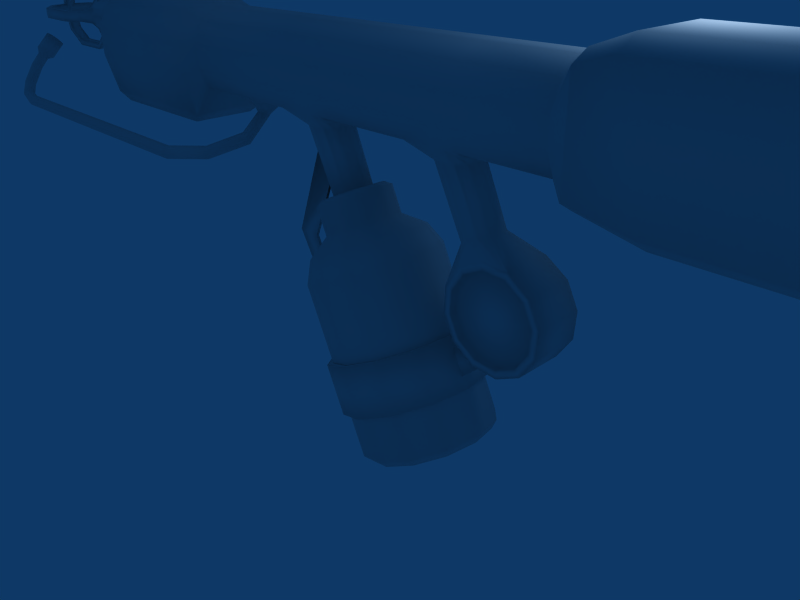 # Source: newflamethrower.blend  (saved by Blender 2.49.0; exported with 4.5.12 LTS)
import bpy
from mathutils import Matrix  # noqa: F401  (used for matrix-valued properties, if any)

bpy.ops.wm.read_factory_settings(use_empty=True)
scene = bpy.context.scene
scene.name = 'Scene'

# ---- collections
col_collection_1 = bpy.data.collections.new('Collection 1'); scene.collection.children.link(col_collection_1)

# ---- world
world_world = bpy.data.worlds.new('World'); scene.world = world_world
world_world.color = (0.05656, 0.2208, 0.4)
world_world.use_sun_shadow = False
world_world.sun_shadow_jitter_overblur = 0.0
world_world.cycles.sampling_method = 'MANUAL'
world_world.cycles.sample_map_resolution = 256

# ---- cameras
cam_camera = bpy.data.cameras.new('Camera')
cam_camera.passepartout_alpha = 0.2
cam_camera.clip_end = 100.0
cam_camera.lens = 35.0
cam_camera.ortho_scale = 7.314
cam_camera.show_passepartout = False
cam_camera.show_safe_areas = True
cam_camera.dof.focus_distance = 0.0
cam_camera.dof.aperture_fstop = 128.0

# ---- lights
light_spot = bpy.data.lights.new('Spot', 'POINT')
light_spot.transmission_factor = 0.0
light_spot.cutoff_distance = 30.0
light_spot.energy = 100.0
light_spot.shadow_buffer_clip_start = 1.001
light_spot.shadow_soft_size = 1.0
light_spot.shadow_maximum_resolution = 0.006
light_spot.use_absolute_resolution = True
light_spot.cycles.use_multiple_importance_sampling = False

# ---- meshes
me_tube = bpy.data.meshes.new('Tube')
me_tube.from_pydata([(1.56, 0.866, -1.087), (1.892, 0.5, -0.9327), (2.013, 5.265e-08, -0.8761), (1.892, -0.5, -0.9327), (1.56, -0.866, -1.087), (1.107, -1.0, -1.298), (0.6538, -0.866, -1.51), (0.322, -0.5, -1.664), (0.2006, -5.127e-07, -1.721), (0.322, 0.5, -1.664), (0.6538, 0.866, -1.51), (1.107, 1.0, -1.298), (0.4861, 0.866, 1.218), (0.8179, 0.5, 1.373), (0.9393, 1.177e-06, 1.43), (0.8179, -0.5, 1.373), (0.4861, -0.866, 1.218), (0.03286, -1.0, 1.007), (-0.4204, -0.866, 0.7961), (-0.7522, -0.5, 0.6416), (-0.8736, -1.743e-06, 0.585), (-0.7522, 0.5, 0.6416), (-0.4204, 0.866, 0.7961), (0.03285, 1.0, 1.007), (0.2882, 0.7421, 1.474), (0.5725, 0.4285, 1.606), (0.6766, 9.802e-07, 1.655), (0.5725, -0.4284, 1.606), (0.2882, -0.7421, 1.474), (-0.1002, -0.8569, 1.293), (-0.4885, -0.7421, 1.112), (-0.7728, -0.4285, 0.9794), (-0.8769, -1.533e-06, 0.9309), (-0.7728, 0.4284, 0.9794), (-0.4885, 0.7421, 1.112), (-0.1002, 0.8569, 1.293), (0.0475, 0.4728, 1.622), (0.2286, 0.273, 1.707), (0.2949, 5.577e-07, 1.737), (0.2286, -0.273, 1.707), (0.0475, -0.4728, 1.622), (-0.1999, -0.5459, 1.507), (-0.4473, -0.4728, 1.392), (-0.6285, -0.273, 1.307), (-0.6948, -1.038e-06, 1.276), (-0.6285, 0.273, 1.307), (-0.4473, 0.4728, 1.392), (-0.1999, 0.5459, 1.507), (0.05128, 0.273, 2.087), (-0.1298, 0.4728, 2.003), (0.1176, 5.564e-07, 2.118), (0.05128, -0.273, 2.087), (-0.1298, -0.4728, 2.003), (-0.3773, -0.5459, 1.888), (-0.6247, -0.4728, 1.772), (-0.8058, -0.273, 1.688), (-0.8721, -1.039e-06, 1.657), (-0.8058, 0.273, 1.688), (-0.6247, 0.4728, 1.772), (-0.3773, 0.5459, 1.888), (-0.05381, 0.2237, 2.111), (-0.2022, 0.3874, 2.042), (0.0005161, 4.355e-07, 2.136), (-0.05381, -0.2237, 2.111), (-0.2022, -0.3874, 2.042), (-0.405, -0.4473, 1.947), (-0.6077, -0.3874, 1.853), (-0.7561, -0.2237, 1.783), (-0.8105, -8.962e-07, 1.758), (-0.7561, 0.2237, 1.783), (-0.6077, 0.3874, 1.853), (-0.405, 0.4473, 1.947), (-0.2761, 0.2462, 2.007), (-0.1818, 0.1422, 2.051), (-0.1472, 2.246e-07, 2.067), (-0.1818, -0.1422, 2.051), (-0.2761, -0.2462, 2.007), (-0.405, -0.2843, 1.947), (-0.5339, -0.2462, 1.887), (-0.6282, -0.1422, 1.843), (-0.6627, -6.33e-07, 1.827), (-0.6282, 0.1422, 1.843), (-0.5339, 0.2462, 1.887), (-0.405, 0.2843, 1.947), (-0.648, 0.2722, 2.807), (-0.533, 0.1571, 2.808), (-0.4909, 2.59e-07, 2.808), (-0.533, -0.1571, 2.808), (-0.648, -0.2722, 2.807), (-0.8051, -0.3143, 2.806), (-0.9622, -0.2722, 2.805), (-1.077, -0.1571, 2.804), (-1.119, -6.798e-07, 2.804), (-1.077, 0.1571, 2.804), (-0.9622, 0.2722, 2.805), (-0.8051, 0.3143, 2.806), (1.559, 0.7765, -1.207), (1.856, 0.4483, -1.068), (1.965, 3.713e-08, -1.017), (1.856, -0.4483, -1.068), (1.559, -0.7765, -1.207), (1.153, -0.8967, -1.396), (0.7461, -0.7766, -1.585), (0.4486, -0.4483, -1.724), (0.3397, -4.698e-07, -1.775), (0.4486, 0.4483, -1.724), (0.7461, 0.7765, -1.585), (1.153, 0.8967, -1.396), (-1.288, 0.4206, 3.983), (-1.288, 0.5745, 3.675), (-1.288, 0.5745, 3.32), (-1.288, 0.4479, 3.012), (-1.288, -0.4479, 3.012), (-1.288, -0.5745, 3.32), (-1.288, -0.5745, 3.675), (-1.288, -0.4206, 3.983), (-1.288, -0.1539, 4.16), (-1.288, 0.1539, 4.16), (-0.8123, 0.4206, 3.983), (-0.8123, 0.5745, 3.675), (-0.8123, 0.5745, 3.32), (-0.8123, 0.4479, 3.012), (-0.8123, -0.4479, 3.012), (-0.8123, -0.5745, 3.32), (-0.8123, -0.5745, 3.675), (-0.8123, -0.4206, 3.983), (-0.8123, -0.1539, 4.16), (-0.8123, 0.1539, 4.16), (-0.4518, 0.1539, 4.16), (-0.4518, -0.1539, 4.16), (-0.4518, -0.4206, 3.983), (-0.4518, -0.5745, 3.675), (-0.4518, -0.5745, 3.32), (-0.4518, -0.4479, 3.012), (-0.4518, 0.4479, 3.012), (-0.4518, 0.5745, 3.32), (-0.4518, 0.5745, 3.675), (-0.4518, 0.4206, 3.983), (-0.6509, 0.1539, 4.16), (-0.6509, -0.1539, 4.16), (-0.6509, -0.4206, 3.983), (-0.6509, -0.5745, 3.675), (-0.6509, -0.5745, 3.32), (-0.6509, -0.4479, 3.012), (-0.6509, 0.4479, 3.012), (-0.6509, 0.5745, 3.32), (-0.6509, 0.5745, 3.675), (-0.6509, 0.4206, 3.983), (0.00708, 0.1539, 4.16), (0.00708, 0.4206, 3.983), (0.00708, -0.1539, 4.16), (0.00708, -0.4206, 3.983), (0.00708, -0.5745, 3.675), (0.00708, -0.5745, 3.32), (0.00708, -0.4479, 3.012), (0.00708, 0.4479, 3.012), (0.00708, 0.5745, 3.32), (0.00708, 0.5745, 3.675), (1.709, 0.4206, 3.983), (1.709, 0.5745, 3.675), (1.709, 0.5745, 3.32), (1.709, 0.4479, 3.012), (1.709, -0.4479, 3.012), (1.709, -0.5745, 3.32), (1.709, -0.5745, 3.675), (1.709, -0.4206, 3.983), (1.709, -0.1539, 4.16), (1.709, 0.1539, 4.16), (1.909, 0.4206, 3.983), (1.909, 0.5745, 3.675), (1.909, 0.5745, 3.32), (1.909, 0.4479, 3.012), (1.909, -0.4479, 3.012), (1.909, -0.5745, 3.32), (1.909, -0.5745, 3.675), (1.909, -0.4206, 3.983), (1.909, -0.1539, 4.16), (1.909, 0.1539, 4.16), (1.548, 0.1539, 4.16), (1.548, -0.1539, 4.16), (1.548, -0.4206, 3.983), (1.548, -0.5745, 3.675), (1.548, -0.5745, 3.32), (1.548, -0.4479, 3.012), (1.548, 0.4479, 3.012), (1.548, 0.5745, 3.32), (1.548, 0.5745, 3.675), (1.548, 0.4206, 3.983), (1.071, 0.1539, 4.16), (1.071, -0.1539, 4.16), (1.071, -0.4206, 3.983), (1.071, -0.5745, 3.675), (1.071, -0.5745, 3.32), (1.071, -0.4479, 3.012), (1.071, 0.4479, 3.012), (1.071, 0.5745, 3.32), (1.071, 0.5745, 3.675), (1.071, 0.4206, 3.983), (1.555, 0.3143, 2.806), (1.398, 0.2722, 2.805), (1.283, 0.1571, 2.804), (1.241, -6.798e-07, 2.804), (1.283, -0.1571, 2.804), (1.398, -0.2722, 2.805), (1.555, -0.3143, 2.806), (1.712, -0.2722, 2.807), (1.827, -0.1571, 2.808), (1.869, 2.59e-07, 2.808), (1.827, 0.1571, 2.808), (1.712, 0.2722, 2.807), (1.955, 0.2843, 1.947), (1.826, 0.2462, 1.887), (1.732, 0.1422, 1.843), (1.698, -6.33e-07, 1.827), (1.732, -0.1422, 1.843), (1.826, -0.2462, 1.887), (1.955, -0.2843, 1.947), (2.084, -0.2462, 2.007), (2.179, -0.1422, 2.051), (2.213, 2.246e-07, 2.067), (2.179, 0.1422, 2.051), (2.084, 0.2462, 2.007), (2.927, 0.3526, 1.589), (3.096, 0.3526, 1.25), (3.074, 0.3526, 0.8716), (2.865, 0.3526, 0.555), (2.526, 0.3526, 0.3852), (2.147, 0.3526, 0.4078), (1.831, 0.3526, 0.6167), (1.661, 0.3526, 0.9559), (1.683, 0.3526, 1.334), (1.892, 0.3526, 1.651), (2.231, 0.3526, 1.821), (2.61, 0.3526, 1.798), (2.927, -0.3526, 1.589), (3.096, -0.3526, 1.25), (3.074, -0.3526, 0.8716), (2.865, -0.3526, 0.555), (2.526, -0.3526, 0.3852), (2.147, -0.3526, 0.4078), (1.831, -0.3526, 0.6167), (1.661, -0.3526, 0.9559), (1.683, -0.3526, 1.334), (1.892, -0.3526, 1.651), (2.231, -0.3526, 1.821), (2.61, -0.3526, 1.798), (2.846, -0.3526, 1.518), (2.991, -0.3526, 1.229), (2.972, -0.3526, 0.9056), (2.794, -0.3526, 0.6355), (2.504, -0.3526, 0.4906), (2.181, -0.3526, 0.5099), (1.911, -0.3526, 0.6881), (1.766, -0.3526, 0.9775), (1.786, -0.3526, 1.301), (1.964, -0.3526, 1.571), (2.253, -0.3526, 1.715), (2.576, -0.3526, 1.696), (2.991, -0.2591, 1.229), (2.846, -0.2591, 1.518), (2.972, -0.2591, 0.9056), (2.794, -0.2591, 0.6355), (2.504, -0.2591, 0.4906), (2.181, -0.2591, 0.5099), (1.911, -0.2591, 0.6881), (1.766, -0.2591, 0.9775), (1.786, -0.2591, 1.301), (1.964, -0.2591, 1.571), (2.253, -0.2591, 1.715), (2.576, -0.2591, 1.696), (-0.9723, 0.04636, 2.56), (-0.7287, 0.04636, 2.031), (-0.8561, 0.04636, 1.972), (-1.1, 0.04636, 2.501), (-0.9723, -0.04636, 2.56), (-0.7287, -0.04636, 2.031), (-0.8561, -0.04636, 1.972), (-1.1, -0.04636, 2.501), (-1.086, -0.02089, 2.472), (-0.8696, -0.02089, 2.001), (-1.086, 0.02089, 2.472), (-0.8696, 0.02089, 2.001), (-1.281, 0.02089, 1.043), (-1.649, 0.02089, 1.06), (-1.281, -0.02089, 1.043), (-1.649, -0.02089, 1.06), (-0.5054, -0.02089, -0.9415), (-0.3634, -0.02089, -0.8879), (-0.5054, 0.02089, -0.9415), (-0.3634, 0.02089, -0.8879), (0.511, 1.088, -0.0246), (0.01797, 0.942, -0.2543), (-0.3429, 0.5439, -0.4224), (-0.475, -1.922e-06, -0.484), (-0.3429, -0.5439, -0.4224), (0.01797, -0.942, -0.2543), (0.511, -1.088, -0.0246), (1.004, -0.942, 0.2051), (1.365, -0.5439, 0.3732), (1.497, 1.254e-06, 0.4348), (1.365, 0.5439, 0.3732), (1.004, 0.942, 0.2051), (0.8191, 1.088, -0.6966), (0.3261, 0.942, -0.9263), (-0.03485, 0.5439, -1.094), (-0.1669, -5.214e-07, -1.156), (-0.03485, -0.5439, -1.094), (0.3261, -0.942, -0.9263), (0.8191, -1.088, -0.6966), (1.312, -0.942, -0.4669), (1.673, -0.5439, -0.2988), (1.805, 9.354e-08, -0.2373), (1.673, 0.5439, -0.2988), (1.312, 0.942, -0.4669), (0.8191, 1.02, -0.6966), (1.281, 0.8833, -0.4813), (0.3568, 0.8833, -0.912), (0.01841, 0.51, -1.07), (-0.1055, -4.961e-07, -1.127), (0.01841, -0.51, -1.07), (0.3568, -0.8833, -0.912), (0.8191, -1.02, -0.6966), (1.281, -0.8833, -0.4813), (1.62, -0.51, -0.3236), (1.744, 8.053e-08, -0.2659), (1.62, 0.51, -0.3236), (0.511, 1.003, -0.0246), (0.9654, 0.8683, 0.1871), (0.05656, 0.8683, -0.2363), (-0.2761, 0.5013, -0.3913), (-0.3979, -1.791e-06, -0.448), (-0.2761, -0.5013, -0.3913), (0.05656, -0.8683, -0.2363), (0.511, -1.003, -0.0246), (0.9654, -0.8683, 0.1871), (1.298, -0.5013, 0.3421), (1.42, 1.136e-06, 0.3988), (1.298, 0.5013, 0.3421), (-0.3915, 0.04191, -0.638), (-0.2285, 0.04191, -0.9942), (-0.5429, 0.04191, -1.045), (-0.6435, 0.04191, -0.825), (-0.3915, -0.04191, -0.638), (-0.2285, -0.04191, -0.9942), (-0.5429, -0.04191, -1.045), (-0.6435, -0.04191, -0.825), (1.853, -0.04191, 0.3555), (1.956, -0.04191, 0.1371), (1.715, -0.04191, -0.07085), (1.547, -0.04191, 0.2833), (1.853, 0.04191, 0.3555), (1.956, 0.04191, 0.1371), (1.715, 0.04191, -0.07085), (1.547, 0.04191, 0.2833), (-3.221, 0.4206, 3.983), (-3.221, 0.5745, 3.675), (-3.221, 0.5745, 3.32), (-3.221, 0.4479, 3.012), (-3.221, -0.4479, 3.012), (-3.221, -0.5745, 3.32), (-3.221, -0.5745, 3.675), (-3.221, -0.4206, 3.983), (-3.221, -0.1539, 4.16), (-3.221, 0.1539, 4.16), (-3.393, 0.7462, 3.688), (-3.393, 0.5463, 4.088), (-3.393, 0.7462, 3.227), (-3.393, 0.5818, 2.594), (-3.393, -0.7462, 3.227), (-3.393, -0.5818, 2.594), (-3.393, -0.7462, 3.688), (-3.393, -0.5463, 4.088), (-3.393, -0.2, 4.319), (-3.393, 0.2, 4.319), (-6.025, 0.5463, 4.088), (-6.025, 0.7462, 3.688), (-6.025, 0.7462, 3.227), (-6.025, 0.5818, 2.594), (-6.025, -0.7462, 3.227), (-6.025, -0.5818, 2.594), (-6.025, -0.7462, 3.688), (-6.025, -0.5463, 4.088), (-6.025, -0.2, 4.319), (-6.025, 0.2, 4.319), (-6.215, 0.5707, 3.675), (-6.215, 0.4178, 3.98), (-6.215, 0.5707, 3.322), (-6.215, 0.445, 2.783), (-6.215, -0.5707, 3.322), (-6.215, -0.445, 2.783), (-6.215, -0.5707, 3.675), (-6.215, -0.4178, 3.98), (-6.215, -0.1529, 4.157), (-6.215, 0.1529, 4.157), (-5.833, -0.4967, 2.447), (-5.833, 0.4967, 2.447), (-3.586, -0.4967, 2.447), (-3.586, 0.4967, 2.447), (-7.369, -0.243, 3.571), (-7.369, -0.2806, 3.711), (-7.369, -0.243, 3.852), (-3.229, 0.1403, 3.954), (-3.229, 0.243, 3.852), (-3.229, 0.2806, 3.711), (-3.229, 0.243, 3.571), (-3.229, 0.1403, 3.468), (-3.229, 5.385e-07, 3.431), (-3.229, -0.1403, 3.468), (-3.229, -0.243, 3.571), (-3.229, -0.2806, 3.711), (-3.229, -0.243, 3.852), (-3.229, -0.1403, 3.954), (-3.229, -4.733e-07, 3.992), (-7.528, -0.243, 3.571), (-7.528, -0.2806, 3.711), (-7.528, -0.243, 3.852), (-7.553, -0.3823, 3.801), (-7.573, -0.3959, 3.711), (-7.553, -0.3823, 3.622), (-7.496, -0.4654, 3.801), (-7.515, -0.479, 3.711), (-7.496, -0.4654, 3.622), (-7.764, -0.6456, 3.622), (-7.788, -0.6455, 3.711), (-7.764, -0.6456, 3.801), (-7.764, -0.5447, 3.622), (-7.787, -0.5445, 3.711), (-7.764, -0.5447, 3.801), (-8.562, -0.54, 3.801), (-8.586, -0.5398, 3.711), (-8.562, -0.54, 3.622), (-8.563, -0.6409, 3.801), (-8.587, -0.6408, 3.711), (-8.563, -0.6409, 3.622), (-8.976, -0.3897, 3.622), (-8.985, -0.3674, 3.711), (-8.976, -0.3897, 3.801), (-8.882, -0.3529, 3.622), (-8.891, -0.3306, 3.711), (-8.882, -0.3529, 3.801), (-9.023, -0.0007415, 3.711), (-9.124, -0.0009818, 3.711), (-9.124, 0.0004389, 3.622), (-9.124, 0.00186, 3.711), (-9.124, 0.0004389, 3.801), (-9.023, 0.0004389, 3.622), (-9.023, 0.001619, 3.711), (-9.023, 0.0004389, 3.801), (-8.882, 0.3538, 3.801), (-8.891, 0.3315, 3.711), (-8.882, 0.3538, 3.622), (-8.976, 0.3906, 3.801), (-8.985, 0.3683, 3.711), (-8.976, 0.3906, 3.622), (-8.563, 0.6418, 3.622), (-8.587, 0.6417, 3.711), (-8.563, 0.6418, 3.801), (-8.562, 0.5408, 3.622), (-8.586, 0.5407, 3.711), (-8.562, 0.5408, 3.801), (-7.764, 0.5456, 3.801), (-7.787, 0.5454, 3.711), (-7.764, 0.5456, 3.622), (-7.764, 0.6465, 3.801), (-7.788, 0.6464, 3.711), (-7.764, 0.6465, 3.622), (-7.496, 0.4663, 3.622), (-7.515, 0.4799, 3.711), (-7.496, 0.4663, 3.801), (-7.553, 0.3832, 3.622), (-7.573, 0.3968, 3.711), (-7.553, 0.3832, 3.801), (-7.528, 0.2434, 3.852), (-7.528, 0.281, 3.711), (-7.528, 0.2434, 3.571), (-7.369, 0.2434, 3.852), (-7.369, 0.281, 3.711), (-7.369, 0.2434, 3.571), (-7.369, 0.1405, 3.955), (-7.369, 0.0001993, 3.993), (-7.369, -0.1401, 3.955), (-7.528, 0.1405, 3.955), (-7.528, 0.0001993, 3.993), (-7.528, -0.1401, 3.955), (-7.553, -0.08882, 4.096), (-7.573, 0.0003987, 4.109), (-7.553, 0.08962, 4.096), (-7.496, -0.08882, 4.179), (-7.515, 0.0003987, 4.192), (-7.496, 0.08962, 4.179), (-7.764, 0.08962, 4.359), (-7.788, 0.0003987, 4.359), (-7.764, -0.08882, 4.359), (-7.764, 0.08962, 4.258), (-7.787, 0.0003987, 4.258), (-7.764, -0.08882, 4.258), (-8.562, -0.08882, 4.253), (-8.586, 0.0003987, 4.253), (-8.562, 0.08962, 4.253), (-8.563, -0.08882, 4.354), (-8.587, 0.0003987, 4.354), (-8.563, 0.08962, 4.354), (-8.976, 0.08962, 4.103), (-8.985, 0.0003987, 4.081), (-8.976, -0.08882, 4.103), (-8.882, 0.08962, 4.066), (-8.891, 0.0003987, 4.044), (-8.882, -0.08882, 4.066), (-9.023, -0.08882, 3.713), (-9.023, 0.0003987, 3.714), (-9.023, 0.08962, 3.713), (-9.124, -0.08882, 3.713), (-9.124, 0.0003987, 3.714), (-9.124, 0.08962, 3.713), (-9.124, 0.0003987, 3.711), (-9.023, 0.0003987, 3.712), (-8.882, -0.08882, 3.36), (-8.891, 0.0003988, 3.382), (-8.882, 0.08962, 3.36), (-8.976, -0.08882, 3.323), (-8.985, 0.0003988, 3.345), (-8.976, 0.08962, 3.323), (-8.563, 0.08962, 3.071), (-8.587, 0.0003988, 3.072), (-8.563, -0.08882, 3.071), (-8.562, 0.08962, 3.172), (-8.586, 0.0003988, 3.173), (-8.562, -0.08882, 3.172), (-7.764, -0.08882, 3.168), (-7.787, 0.0003988, 3.168), (-7.764, 0.08962, 3.168), (-7.764, -0.08882, 3.067), (-7.788, 0.0003988, 3.067), (-7.764, 0.08962, 3.067), (-7.496, 0.08962, 3.247), (-7.515, 0.0003988, 3.233), (-7.496, -0.08882, 3.247), (-7.553, 0.08962, 3.33), (-7.573, 0.0003988, 3.316), (-7.553, -0.08882, 3.33), (-7.528, -0.1401, 3.469), (-7.528, 0.0001995, 3.431), (-7.528, 0.1405, 3.469), (-7.369, -0.1401, 3.469), (-7.369, 0.0001995, 3.431), (-7.369, 0.1405, 3.469), (-2.15, 0.2688, 3.012), (-2.305, 0.3104, 3.012), (-2.46, 0.2688, 3.012), (-2.574, 0.1552, 3.012), (-2.616, 4.885e-07, 3.012), (-2.574, -0.1552, 3.012), (-2.46, -0.2688, 3.012), (-2.305, -0.3103, 3.012), (-2.15, -0.2688, 3.012), (-2.036, -0.1552, 3.012), (-1.995, 3.59e-07, 3.012), (-2.036, 0.1552, 3.012), (-2.204, 0.1758, 2.836), (-2.305, 0.203, 2.836), (-2.407, 0.1758, 2.836), (-2.481, 0.1015, 2.836), (-2.508, 7.914e-07, 2.836), (-2.481, -0.1015, 2.836), (-2.407, -0.1758, 2.836), (-2.305, -0.203, 2.836), (-2.204, -0.1758, 2.836), (-2.129, -0.1015, 2.836), (-2.102, 1.26e-07, 2.836), (-2.129, 0.1015, 2.836), (-2.253, 0.003771, 2.703), (-2.302, 0.01596, 2.7), (-2.351, 0.002692, 2.703), (-2.387, -0.03247, 2.713), (-2.399, -0.08012, 2.725), (-2.386, -0.1275, 2.737), (-2.349, -0.1618, 2.746), (-2.3, -0.174, 2.749), (-2.251, -0.1608, 2.745), (-2.216, -0.1256, 2.736), (-2.203, -0.07796, 2.724), (-2.217, -0.03061, 2.712), (-2.244, -0.4119, 2.341), (-2.2, -0.4368, 2.34), (-2.288, -0.4007, 2.363), (-2.32, -0.406, 2.403), (-2.331, -0.4266, 2.448), (-2.319, -0.4569, 2.487), (-2.286, -0.4887, 2.509), (-2.242, -0.5136, 2.508), (-2.198, -0.5248, 2.485), (-2.166, -0.5194, 2.446), (-2.155, -0.4988, 2.401), (-2.167, -0.4686, 2.362), (-2.483, -0.9589, 2.195), (-2.452, -0.9956, 2.179), (-2.508, -0.9356, 2.233), (-2.519, -0.9318, 2.282), (-2.515, -0.9487, 2.33), (-2.495, -0.9816, 2.363), (-2.465, -1.022, 2.373), (-2.434, -1.058, 2.357), (-2.41, -1.082, 2.319), (-2.398, -1.086, 2.27), (-2.403, -1.069, 2.222), (-2.423, -1.036, 2.189), (-2.922, -1.358, 2.171), (-2.923, -1.314, 2.196), (-2.923, -1.288, 2.24), (-2.923, -1.288, 2.291), (-2.923, -1.313, 2.335), (-2.923, -1.357, 2.36), (-2.923, -1.408, 2.36), (-2.923, -1.452, 2.335), (-2.922, -1.478, 2.291), (-2.922, -1.478, 2.24), (-2.922, -1.453, 2.196), (-2.922, -1.409, 2.171), (-8.045, -1.322, 2.188), (-8.044, -1.366, 2.163), (-8.045, -1.296, 2.232), (-8.045, -1.296, 2.283), (-8.045, -1.321, 2.327), (-8.045, -1.365, 2.352), (-8.045, -1.416, 2.352), (-8.045, -1.46, 2.327), (-8.044, -1.485, 2.283), (-8.044, -1.486, 2.232), (-8.044, -1.46, 2.188), (-8.044, -1.416, 2.163), (-8.415, -1.262, 2.247), (-8.448, -1.298, 2.231), (-8.383, -1.246, 2.282), (-8.359, -1.252, 2.327), (-8.35, -1.279, 2.368), (-8.359, -1.321, 2.396), (-8.383, -1.365, 2.403), (-8.415, -1.401, 2.386), (-8.448, -1.417, 2.351), (-8.472, -1.411, 2.307), (-8.481, -1.383, 2.265), (-8.472, -1.342, 2.237), (-8.68, -1.11, 2.398), (-8.725, -1.135, 2.393), (-8.636, -1.105, 2.422), (-8.604, -1.119, 2.459), (-8.592, -1.15, 2.497), (-8.604, -1.188, 2.528), (-8.636, -1.225, 2.543), (-8.68, -1.249, 2.537), (-8.725, -1.255, 2.513), (-8.757, -1.24, 2.477), (-8.769, -1.21, 2.438), (-8.757, -1.171, 2.407), (-8.94, -0.873, 2.653), (-8.895, -0.8488, 2.659), (-8.851, -0.8432, 2.683), (-8.819, -0.8576, 2.719), (-8.807, -0.8882, 2.758), (-8.819, -0.9268, 2.789), (-8.851, -0.963, 2.803), (-8.895, -0.9872, 2.798), (-8.94, -0.9929, 2.774), (-8.972, -0.9785, 2.737), (-8.984, -0.9479, 2.698), (-8.972, -0.9093, 2.668), (-8.929, -0.6797, 2.827), (-8.978, -0.689, 2.836), (-8.88, -0.6889, 2.836), (-8.844, -0.7142, 2.862), (-8.831, -0.7488, 2.897), (-8.844, -0.7834, 2.931), (-8.88, -0.8088, 2.957), (-8.929, -0.8181, 2.966), (-8.978, -0.8089, 2.957), (-9.014, -0.7836, 2.931), (-9.028, -0.749, 2.896), (-9.014, -0.7144, 2.862), (-8.93, -0.5686, 2.834), (-9.015, -0.5849, 2.85), (-8.844, -0.5847, 2.851), (-8.781, -0.6289, 2.895), (-8.758, -0.6893, 2.956), (-8.781, -0.7497, 3.017), (-8.844, -0.794, 3.061), (-8.93, -0.8103, 3.077), (-9.015, -0.7942, 3.061), (-9.078, -0.75, 3.016), (-9.101, -0.6896, 2.955), (-9.078, -0.6292, 2.895), (-8.93, -0.3343, 3.067), (-9.016, -0.3506, 3.084), (-8.844, -0.3504, 3.084), (-8.782, -0.3946, 3.128), (-8.759, -0.455, 3.189), (-8.782, -0.5155, 3.25), (-8.844, -0.5598, 3.294), (-8.93, -0.576, 3.31), (-9.016, -0.5599, 3.294), (-9.078, -0.5158, 3.249), (-9.101, -0.4554, 3.189), (-9.078, -0.3949, 3.128), (3.18, 0.4479, 3.012), (3.18, -0.4479, 3.012), (3.18, 0.4206, 3.983), (3.18, 0.5745, 3.675), (3.18, 0.5745, 3.32), (3.18, -0.5745, 3.32), (3.18, -0.5745, 3.675), (3.18, -0.4206, 3.983), (3.18, -0.1539, 4.16), (3.18, 0.1539, 4.16), (6.977, 0.7624, 4.308), (6.129, 0.7624, 2.783), (4.306, 0.7624, 2.783), (3.952, 0.7624, 4.308), (6.977, -0.7624, 4.308), (6.129, -0.7624, 2.783), (4.306, -0.7624, 2.783), (3.952, -0.7624, 4.308), (3.952, -0.524, 4.465), (6.977, -0.524, 4.465), (3.952, 0.524, 4.465), (6.977, 0.524, 4.465), (4.306, -0.524, 2.605), (6.129, -0.524, 2.605), (4.306, 0.524, 2.605), (6.129, 0.524, 2.605), (3.495, 0.7624, 2.922), (3.495, 0.7624, 4.167), (3.495, -0.7624, 2.922), (3.495, -0.7624, 4.167), (3.495, -0.524, 4.295), (3.495, 0.524, 4.295), (3.495, 0.524, 2.777), (3.495, -0.524, 2.777), (7.551, 0.5834, 3.128), (7.551, 0.5834, 3.959), (7.551, -0.5834, 3.959), (7.551, -0.5834, 3.128), (7.551, 0.4009, 4.135), (7.551, -0.4009, 4.135), (7.551, -0.4009, 2.939), (7.551, 0.4009, 2.939), (7.551, 0.1318, 3.196), (7.551, 0.2844, 3.75), (7.551, -0.2844, 3.75), (7.551, -0.1318, 3.196), (7.551, 0.303, 3.964), (7.551, -0.303, 3.964), (7.551, -0.1347, 3.118), (7.551, 0.1347, 3.118), (8.767, 0.2844, 3.752), (8.916, 0.303, 3.967), (8.916, -0.303, 3.967), (8.767, -0.2844, 3.752), (10.52, 0.2844, 2.075), (10.8, 0.303, 2.144), (10.8, -0.303, 2.144), (10.52, -0.2844, 2.075), (10.8, 0.303, 1.13), (10.53, 0.2844, 1.368), (10.8, -0.303, 1.13), (10.53, -0.2844, 1.368), (7.823, 0.303, 1.13), (7.976, 0.2844, 1.374), (7.823, -0.303, 1.13), (7.976, -0.2844, 1.374), (6.466, 0.303, 2.68), (6.716, 0.2844, 2.745), (6.466, -0.303, 2.68), (6.716, -0.2844, 2.745), (10.99, -0.3877, 2.148), (10.99, 0.3877, 2.148), (11.0, -0.3885, 0.9693), (11.0, 0.3885, 0.9693), (6.273, -0.389, 2.641), (6.273, 0.389, 2.641), (7.718, -0.3892, 0.9819), (7.718, 0.3892, 0.9819), (8.034, 0.1347, 3.127), (8.034, -0.1347, 3.127), (8.084, -0.1318, 3.187), (8.084, 0.1318, 3.187), (9.533, 0.1318, 1.956), (9.533, -0.1318, 1.956), (9.461, -0.1347, 1.929), (9.461, 0.1347, 1.929), (9.644, 0.1347, 1.639), (9.644, -0.1347, 1.639), (9.68, -0.1318, 1.708), (9.68, 0.1318, 1.708)], [], [(0, 12, 13, 1), (1, 13, 14, 2), (2, 14, 15, 3), (3, 15, 16, 4), (4, 16, 17, 5), (5, 17, 18, 6), (6, 18, 19, 7), (7, 19, 20, 8), (8, 20, 21, 9), (9, 21, 22, 10), (10, 22, 23, 11), (12, 0, 11, 23), (13, 12, 24, 25), (14, 13, 25, 26), (15, 14, 26, 27), (16, 15, 27, 28), (17, 16, 28, 29), (18, 17, 29, 30), (19, 18, 30, 31), (20, 19, 31, 32), (21, 20, 32, 33), (22, 21, 33, 34), (23, 22, 34, 35), (12, 23, 35, 24), (25, 24, 36, 37), (26, 25, 37, 38), (27, 26, 38, 39), (28, 27, 39, 40), (29, 28, 40, 41), (30, 29, 41, 42), (31, 30, 42, 43), (32, 31, 43, 44), (33, 32, 44, 45), (34, 33, 45, 46), (35, 34, 46, 47), (24, 35, 47, 36), (37, 36, 49, 48), (38, 37, 48, 50), (39, 38, 50, 51), (40, 39, 51, 52), (41, 40, 52, 53), (42, 41, 53, 54), (43, 42, 54, 55), (44, 43, 55, 56), (45, 44, 56, 57), (46, 45, 57, 58), (47, 46, 58, 59), (36, 47, 59, 49), (48, 49, 61, 60), (50, 48, 60, 62), (51, 50, 62, 63), (52, 51, 63, 64), (53, 52, 64, 65), (54, 53, 65, 66), (55, 54, 66, 67), (56, 55, 67, 68), (57, 56, 68, 69), (58, 57, 69, 70), (59, 58, 70, 71), (49, 59, 71, 61), (60, 61, 72, 73), (62, 60, 73, 74), (63, 62, 74, 75), (64, 63, 75, 76), (65, 64, 76, 77), (66, 65, 77, 78), (67, 66, 78, 79), (68, 67, 79, 80), (69, 68, 80, 81), (70, 69, 81, 82), (71, 70, 82, 83), (61, 71, 83, 72), (73, 72, 84, 85), (74, 73, 85, 86), (75, 74, 86, 87), (76, 75, 87, 88), (77, 76, 88, 89), (78, 77, 89, 90), (79, 78, 90, 91), (80, 79, 91, 92), (81, 80, 92, 93), (82, 81, 93, 94), (83, 82, 94, 95), (72, 83, 95, 84), (0, 1, 97, 96), (1, 2, 98, 97), (2, 3, 99, 98), (3, 4, 100, 99), (4, 5, 101, 100), (5, 6, 102, 101), (6, 7, 103, 102), (7, 8, 104, 103), (8, 9, 105, 104), (9, 10, 106, 105), (10, 11, 107, 106), (11, 0, 96, 107), (96, 100, 101, 107), (96, 97, 99, 100), (97, 98, 99), (101, 102, 106, 107), (102, 103, 105, 106), (103, 104, 105), (108, 118, 119, 109), (109, 119, 120, 110), (110, 120, 121, 111), (112, 122, 123, 113), (113, 123, 124, 114), (114, 124, 125, 115), (115, 125, 126, 116), (116, 126, 127, 117), (117, 127, 118, 108), (138, 128, 137, 147), (139, 129, 128, 138), (140, 130, 129, 139), (141, 131, 130, 140), (142, 132, 131, 141), (143, 133, 132, 142), (145, 135, 134, 144), (146, 136, 135, 145), (147, 137, 136, 146), (122, 143, 142, 123), (88, 143, 122, 89), (123, 142, 141, 124), (124, 141, 140, 125), (125, 140, 139, 126), (126, 139, 138, 127), (118, 127, 138, 147), (118, 147, 146, 119), (119, 146, 145, 120), (120, 145, 144, 121), (87, 133, 143, 88), (89, 122, 112, 90), (86, 133, 87), (90, 112, 91), (91, 112, 92), (84, 95, 121, 144), (94, 111, 121, 95), (93, 111, 94), (92, 111, 93), (92, 112, 111), (84, 144, 134, 85), (85, 134, 86), (86, 134, 133), (137, 128, 148, 149), (128, 129, 150, 148), (129, 130, 151, 150), (130, 131, 152, 151), (131, 132, 153, 152), (132, 133, 154, 153), (134, 135, 156, 155), (135, 136, 157, 156), (136, 137, 149, 157), (133, 134, 155, 154), (149, 148, 188, 197), (148, 150, 189, 188), (150, 151, 190, 189), (151, 152, 191, 190), (152, 153, 192, 191), (153, 154, 193, 192), (155, 156, 195, 194), (156, 157, 196, 195), (157, 149, 197, 196), (154, 155, 194, 193), (207, 171, 172), (208, 171, 207), (209, 161, 171, 208), (201, 193, 194), (201, 194, 200), (200, 194, 199), (199, 194, 184, 198), (209, 198, 184, 161), (202, 193, 201), (203, 193, 202), (207, 172, 206), (204, 183, 193, 203), (206, 172, 162, 205), (185, 160, 161, 184), (186, 159, 160, 185), (187, 158, 159, 186), (187, 178, 167, 158), (179, 166, 167, 178), (180, 165, 166, 179), (181, 164, 165, 180), (182, 163, 164, 181), (205, 162, 183, 204), (183, 162, 163, 182), (158, 168, 169, 159), (159, 169, 170, 160), (160, 170, 171, 161), (162, 172, 173, 163), (163, 173, 174, 164), (164, 174, 175, 165), (165, 175, 176, 166), (166, 176, 177, 167), (167, 177, 168, 158), (188, 178, 187, 197), (189, 179, 178, 188), (190, 180, 179, 189), (191, 181, 180, 190), (192, 182, 181, 191), (193, 183, 182, 192), (195, 185, 184, 194), (196, 186, 185, 195), (197, 187, 186, 196), (221, 210, 198, 209), (210, 211, 199, 198), (211, 212, 200, 199), (212, 213, 201, 200), (213, 214, 202, 201), (214, 215, 203, 202), (215, 216, 204, 203), (216, 217, 205, 204), (217, 218, 206, 205), (218, 219, 207, 206), (219, 220, 208, 207), (220, 221, 209, 208), (222, 234, 235, 223), (223, 235, 236, 224), (224, 236, 237, 225), (225, 237, 238, 226), (226, 238, 239, 227), (227, 239, 240, 228), (228, 240, 241, 229), (229, 241, 242, 230), (233, 245, 234, 222), (225, 226, 231, 232), (226, 227, 230, 231), (227, 228, 229, 230), (224, 225, 232, 233), (222, 223, 224, 233), (235, 234, 246, 247), (236, 235, 247, 248), (237, 236, 248, 249), (238, 237, 249, 250), (239, 238, 250, 251), (240, 239, 251, 252), (241, 240, 252, 253), (242, 241, 253, 254), (243, 242, 254, 255), (244, 243, 255, 256), (245, 244, 256, 257), (234, 245, 257, 246), (247, 246, 259, 258), (248, 247, 258, 260), (249, 248, 260, 261), (250, 249, 261, 262), (251, 250, 262, 263), (252, 251, 263, 264), (253, 252, 264, 265), (254, 253, 265, 266), (255, 254, 266, 267), (256, 255, 267, 268), (257, 256, 268, 269), (246, 257, 269, 259), (261, 268, 267, 262), (260, 269, 268, 261), (258, 259, 269, 260), (262, 267, 266, 263), (264, 263, 266, 265), (216, 244, 217), (216, 243, 244), (215, 243, 216), (217, 244, 245, 218), (218, 245, 219), (219, 245, 233), (219, 233, 220), (220, 233, 232, 221), (210, 221, 232), (210, 232, 231), (210, 231, 211), (211, 231, 230, 212), (214, 242, 243, 215), (213, 242, 214), (212, 230, 213), (213, 230, 242), (272, 273, 270, 271), (274, 277, 276, 275), (271, 275, 276, 272), (273, 277, 274, 270), (277, 273, 280, 278), (272, 276, 279, 281), (276, 277, 278, 279), (273, 272, 281, 280), (280, 281, 282, 283), (279, 278, 285, 284), (281, 279, 284, 282), (278, 280, 283, 285), (285, 283, 288, 286), (282, 284, 287, 289), (284, 285, 286, 287), (283, 282, 289, 288), (301, 313, 302, 290), (303, 291, 290, 302), (304, 292, 291, 303), (305, 293, 292, 304), (306, 294, 293, 305), (307, 295, 294, 306), (308, 296, 295, 307), (309, 297, 296, 308), (310, 298, 297, 309), (311, 299, 298, 310), (312, 300, 299, 311), (313, 301, 300, 312), (302, 313, 315, 314), (303, 302, 314, 316), (304, 303, 316, 317), (305, 304, 317, 318), (306, 305, 318, 319), (307, 306, 319, 320), (308, 307, 320, 321), (309, 308, 321, 322), (310, 309, 322, 323), (311, 310, 323, 324), (312, 311, 324, 325), (313, 312, 325, 315), (301, 290, 326, 327), (290, 291, 328, 326), (291, 292, 329, 328), (292, 293, 330, 329), (293, 294, 331, 330), (294, 295, 332, 331), (295, 296, 333, 332), (296, 297, 334, 333), (297, 298, 335, 334), (298, 299, 336, 335), (299, 300, 337, 336), (300, 301, 327, 337), (340, 341, 338, 339), (342, 345, 344, 343), (339, 343, 344, 340), (340, 344, 345, 341), (341, 345, 342, 338), (350, 353, 349, 346), (351, 350, 346, 347), (352, 351, 347, 348), (349, 348, 347, 346), (351, 352, 353, 350), (108, 109, 355, 354), (109, 110, 356, 355), (110, 111, 357, 356), (112, 113, 359, 358), (113, 114, 360, 359), (114, 115, 361, 360), (115, 116, 362, 361), (116, 117, 363, 362), (117, 108, 354, 363), (111, 112, 358, 357), (354, 355, 364, 365), (355, 356, 366, 364), (356, 357, 367, 366), (358, 359, 368, 369), (359, 360, 370, 368), (360, 361, 371, 370), (361, 362, 372, 371), (362, 363, 373, 372), (363, 354, 365, 373), (357, 358, 369, 367), (365, 364, 375, 374), (364, 366, 376, 375), (366, 367, 377, 376), (369, 368, 378, 379), (368, 370, 380, 378), (370, 371, 381, 380), (371, 372, 382, 381), (372, 373, 383, 382), (373, 365, 374, 383), (374, 375, 384, 385), (375, 376, 386, 384), (376, 377, 387, 386), (379, 378, 388, 389), (378, 380, 390, 388), (380, 381, 391, 390), (381, 382, 392, 391), (382, 383, 393, 392), (383, 374, 385, 393), (377, 379, 389, 387), (385, 391, 392, 393), (384, 390, 391, 385), (384, 386, 388, 390), (386, 387, 389, 388), (379, 377, 395, 394), (369, 379, 394, 396), (377, 367, 397, 395), (367, 369, 396, 397), (397, 396, 394, 395), (478, 401, 402, 475), (475, 402, 403, 476), (476, 403, 404, 477), (477, 404, 405, 545), (545, 405, 406, 544), (544, 406, 407, 543), (543, 407, 408, 398), (398, 408, 409, 399), (399, 409, 410, 400), (400, 410, 411, 480), (480, 411, 412, 479), (479, 412, 401, 478), (478, 475, 472, 481), (477, 545, 542, 474), (543, 398, 413, 540), (400, 480, 483, 415), (540, 413, 414, 415), (541, 540, 415, 483), (542, 541, 483, 482), (481, 474, 542, 482), (472, 473, 474, 481), (415, 414, 417, 416), (400, 415, 416, 419), (414, 413, 418, 417), (413, 398, 421, 418), (399, 400, 419, 420), (398, 399, 420, 421), (421, 420, 423, 422), (420, 419, 424, 423), (418, 421, 422, 425), (417, 418, 425, 426), (419, 416, 427, 424), (416, 417, 426, 427), (427, 426, 429, 428), (424, 427, 428, 431), (426, 425, 430, 429), (425, 422, 433, 430), (423, 424, 431, 432), (422, 423, 432, 433), (433, 432, 435, 434), (432, 431, 436, 435), (430, 433, 434, 437), (429, 430, 437, 438), (431, 428, 439, 436), (428, 429, 438, 439), (439, 438, 440, 447), (436, 439, 447, 444), (438, 437, 445, 440), (437, 434, 442, 445), (435, 436, 444, 441), (434, 435, 441, 442), (453, 442, 443, 452), (452, 443, 444, 451), (450, 445, 442, 453), (449, 446, 445, 450), (451, 444, 447, 448), (448, 447, 446, 449), (459, 448, 449, 458), (456, 451, 448, 459), (458, 449, 450, 457), (457, 450, 453, 454), (455, 452, 451, 456), (454, 453, 452, 455), (465, 454, 455, 464), (464, 455, 456, 463), (462, 457, 454, 465), (461, 458, 457, 462), (463, 456, 459, 460), (460, 459, 458, 461), (471, 460, 461, 470), (468, 463, 460, 471), (470, 461, 462, 469), (469, 462, 465, 466), (467, 464, 463, 468), (466, 465, 464, 467), (477, 466, 467, 476), (476, 467, 468, 475), (474, 469, 466, 477), (473, 470, 469, 474), (475, 468, 471, 472), (472, 471, 470, 473), (483, 484, 485, 482), (480, 487, 484, 483), (482, 485, 486, 481), (481, 486, 489, 478), (479, 488, 487, 480), (478, 489, 488, 479), (489, 490, 491, 488), (488, 491, 492, 487), (486, 493, 490, 489), (485, 494, 493, 486), (487, 492, 495, 484), (484, 495, 494, 485), (495, 496, 497, 494), (492, 499, 496, 495), (494, 497, 498, 493), (493, 498, 501, 490), (491, 500, 499, 492), (490, 501, 500, 491), (501, 502, 503, 500), (500, 503, 504, 499), (498, 505, 502, 501), (497, 506, 505, 498), (499, 504, 507, 496), (496, 507, 506, 497), (507, 508, 509, 506), (504, 511, 508, 507), (506, 509, 510, 505), (505, 510, 513, 502), (503, 512, 511, 504), (502, 513, 512, 503), (521, 520, 514, 513), (520, 519, 511, 514), (518, 521, 513, 510), (517, 518, 510, 515), (519, 516, 508, 511), (516, 517, 515, 508), (527, 526, 517, 516), (524, 527, 516, 519), (526, 525, 518, 517), (525, 522, 521, 518), (523, 524, 519, 520), (522, 523, 520, 521), (533, 532, 523, 522), (532, 531, 524, 523), (530, 533, 522, 525), (529, 530, 525, 526), (531, 528, 527, 524), (528, 529, 526, 527), (539, 538, 529, 528), (536, 539, 528, 531), (538, 537, 530, 529), (537, 534, 533, 530), (535, 536, 531, 532), (534, 535, 532, 533), (545, 544, 535, 534), (544, 543, 536, 535), (542, 545, 534, 537), (541, 542, 537, 538), (543, 540, 539, 536), (540, 541, 538, 539), (546, 558, 559, 547), (547, 559, 560, 548), (548, 560, 561, 549), (549, 561, 562, 550), (550, 562, 563, 551), (551, 563, 564, 552), (552, 564, 565, 553), (553, 565, 566, 554), (554, 566, 567, 555), (555, 567, 568, 556), (556, 568, 569, 557), (557, 569, 558, 546), (559, 558, 570, 571), (560, 559, 571, 572), (561, 560, 572, 573), (562, 561, 573, 574), (563, 562, 574, 575), (564, 563, 575, 576), (565, 564, 576, 577), (566, 565, 577, 578), (567, 566, 578, 579), (568, 567, 579, 580), (569, 568, 580, 581), (558, 569, 581, 570), (571, 570, 583, 582), (572, 571, 582, 584), (573, 572, 584, 585), (574, 573, 585, 586), (575, 574, 586, 587), (576, 575, 587, 588), (577, 576, 588, 589), (578, 577, 589, 590), (579, 578, 590, 591), (580, 579, 591, 592), (581, 580, 592, 593), (570, 581, 593, 583), (582, 583, 595, 594), (584, 582, 594, 596), (585, 584, 596, 597), (586, 585, 597, 598), (587, 586, 598, 599), (588, 587, 599, 600), (589, 588, 600, 601), (590, 589, 601, 602), (591, 590, 602, 603), (592, 591, 603, 604), (593, 592, 604, 605), (583, 593, 605, 595), (594, 595, 606, 607), (596, 594, 607, 608), (597, 596, 608, 609), (598, 597, 609, 610), (599, 598, 610, 611), (600, 599, 611, 612), (601, 600, 612, 613), (602, 601, 613, 614), (603, 602, 614, 615), (604, 603, 615, 616), (605, 604, 616, 617), (595, 605, 617, 606), (607, 606, 619, 618), (608, 607, 618, 620), (609, 608, 620, 621), (610, 609, 621, 622), (611, 610, 622, 623), (612, 611, 623, 624), (613, 612, 624, 625), (614, 613, 625, 626), (615, 614, 626, 627), (616, 615, 627, 628), (617, 616, 628, 629), (606, 617, 629, 619), (618, 619, 631, 630), (620, 618, 630, 632), (621, 620, 632, 633), (622, 621, 633, 634), (623, 622, 634, 635), (624, 623, 635, 636), (625, 624, 636, 637), (626, 625, 637, 638), (627, 626, 638, 639), (628, 627, 639, 640), (629, 628, 640, 641), (619, 629, 641, 631), (630, 631, 643, 642), (632, 630, 642, 644), (633, 632, 644, 645), (634, 633, 645, 646), (635, 634, 646, 647), (636, 635, 647, 648), (637, 636, 648, 649), (638, 637, 649, 650), (639, 638, 650, 651), (640, 639, 651, 652), (641, 640, 652, 653), (631, 641, 653, 643), (642, 643, 654, 655), (644, 642, 655, 656), (645, 644, 656, 657), (646, 645, 657, 658), (647, 646, 658, 659), (648, 647, 659, 660), (649, 648, 660, 661), (650, 649, 661, 662), (651, 650, 662, 663), (652, 651, 663, 664), (653, 652, 664, 665), (643, 653, 665, 654), (655, 654, 667, 666), (656, 655, 666, 668), (657, 656, 668, 669), (658, 657, 669, 670), (659, 658, 670, 671), (660, 659, 671, 672), (661, 660, 672, 673), (662, 661, 673, 674), (663, 662, 674, 675), (664, 663, 675, 676), (665, 664, 676, 677), (654, 665, 677, 667), (666, 667, 679, 678), (668, 666, 678, 680), (669, 668, 680, 681), (670, 669, 681, 682), (671, 670, 682, 683), (672, 671, 683, 684), (673, 672, 684, 685), (674, 673, 685, 686), (675, 674, 686, 687), (676, 675, 687, 688), (677, 676, 688, 689), (667, 677, 689, 679), (678, 679, 691, 690), (680, 678, 690, 692), (681, 680, 692, 693), (682, 681, 693, 694), (683, 682, 694, 695), (684, 683, 695, 696), (685, 684, 696, 697), (686, 685, 697, 698), (687, 686, 698, 699), (688, 687, 699, 700), (689, 688, 700, 701), (679, 689, 701, 691), (698, 701, 700, 699), (691, 701, 698, 697), (690, 691, 697, 696), (690, 696, 695, 692), (692, 695, 694, 693), (172, 171, 702, 703), (169, 168, 704, 705), (170, 169, 705, 706), (171, 170, 706, 702), (173, 172, 703, 707), (174, 173, 707, 708), (175, 174, 708, 709), (176, 175, 709, 710), (177, 176, 710, 711), (168, 177, 711, 704), (714, 715, 712, 713), (716, 719, 718, 717), (719, 716, 721, 720), (712, 715, 722, 723), (722, 720, 721, 723), (717, 718, 724, 725), (714, 713, 727, 726), (727, 725, 724, 726), (715, 714, 728, 729), (718, 719, 731, 730), (719, 720, 732, 731), (720, 722, 733, 732), (722, 715, 729, 733), (714, 726, 734, 728), (726, 724, 735, 734), (724, 718, 730, 735), (708, 731, 732, 709), (703, 735, 730, 707), (709, 732, 710), (707, 730, 731, 708), (710, 732, 733, 711), (704, 711, 733), (704, 733, 729, 705), (702, 706, 728, 734), (705, 729, 728, 706), (703, 702, 734, 735), (713, 712, 737, 736), (716, 717, 739, 738), (712, 723, 740, 737), (723, 721, 741, 740), (721, 716, 738, 741), (717, 725, 742, 739), (725, 727, 743, 742), (727, 713, 736, 743), (736, 737, 745, 744), (738, 739, 747, 746), (737, 740, 748, 745), (740, 741, 749, 748), (741, 738, 746, 749), (739, 742, 750, 747), (742, 743, 751, 750), (743, 736, 744, 751), (745, 748, 753, 752), (748, 749, 754, 753), (749, 746, 755, 754), (745, 752, 755, 746), (744, 745, 746, 747), (752, 753, 757, 756), (753, 754, 758, 757), (754, 755, 759, 758), (755, 752, 756, 759), (756, 757, 760, 761), (758, 759, 763, 762), (759, 756, 761, 763), (761, 760, 764, 765), (762, 763, 767, 766), (763, 761, 765, 767), (765, 764, 768, 769), (766, 767, 771, 770), (767, 765, 769, 771), (758, 762, 774, 772), (760, 757, 773, 775), (757, 758, 772, 773), (773, 772, 774, 775), (762, 766, 778, 774), (764, 760, 775, 779), (775, 774, 778, 779), (766, 770, 776, 778), (768, 764, 779, 777), (779, 778, 776, 777), (744, 747, 782, 783), (751, 744, 783, 780), (750, 751, 780, 781), (747, 750, 781, 782), (782, 781, 786, 785), (781, 780, 787, 786), (780, 783, 784, 787), (783, 782, 785, 784), (784, 785, 790, 791), (787, 784, 791, 788), (786, 787, 788, 789), (785, 786, 789, 790), (790, 789, 788, 791)])
me_tube.polygons.foreach_set('use_smooth', [True] * 768)
_uv = me_tube.uv_layers.new(name='UVTex')
_uv.uv.foreach_set('vector', [0.1659, 0.5894, 0.1659, 0.7924, 0.2029, 0.7924, 0.2029, 0.5894, 0.2029, 0.5894, 0.2029, 0.7924, 0.2402, 0.7924, 0.2402, 0.5894, 0.2402, 0.5894, 0.2402, 0.7924, 0.2029, 0.7924, 0.2029, 0.5894, 0.2029, 0.5894, 0.2029, 0.7924, 0.1659, 0.7924, 0.1659, 0.5894, 0.1659, 0.5894, 0.1659, 0.7924, 0.126, 0.7924, 0.126, 0.5894, 0.126, 0.5894, 0.126, 0.7924, 0.08613, 0.7924, 0.08613, 0.5894, 0.08613, 0.5894, 0.08613, 0.7924, 0.04917, 0.7924, 0.04917, 0.5894, 0.04917, 0.5894, 0.04917, 0.7924, 0.01181, 0.7924, 0.01181, 0.5894, 0.01181, 0.5894, 0.01181, 0.7924, 0.04917, 0.7924, 0.04917, 0.5894, 0.04917, 0.5894, 0.04917, 0.7924, 0.08613, 0.7924, 0.08613, 0.5894, 0.08613, 0.5894, 0.08613, 0.7924, 0.126, 0.7924, 0.126, 0.5894, 0.1659, 0.7924, 0.1659, 0.5894, 0.126, 0.5894, 0.126, 0.7924, 0.2029, 0.7924, 0.1659, 0.7924, 0.1602, 0.8175, 0.1919, 0.8175, 0.2402, 0.7924, 0.2029, 0.7924, 0.1919, 0.8175, 0.2239, 0.8175, 0.2029, 0.7924, 0.2402, 0.7924, 0.2239, 0.8175, 0.1919, 0.8175, 0.1659, 0.7924, 0.2029, 0.7924, 0.1919, 0.8175, 0.1602, 0.8175, 0.126, 0.7924, 0.1659, 0.7924, 0.1602, 0.8175, 0.126, 0.8175, 0.08613, 0.7924, 0.126, 0.7924, 0.126, 0.8175, 0.09184, 0.8175, 0.04917, 0.7924, 0.08613, 0.7924, 0.09184, 0.8175, 0.06016, 0.8175, 0.01181, 0.7924, 0.04917, 0.7924, 0.06016, 0.8175, 0.02815, 0.8175, 0.04917, 0.7924, 0.01181, 0.7924, 0.02815, 0.8175, 0.06016, 0.8175, 0.08613, 0.7924, 0.04917, 0.7924, 0.06016, 0.8175, 0.09184, 0.8175, 0.126, 0.7924, 0.08613, 0.7924, 0.09184, 0.8175, 0.126, 0.8175, 0.1659, 0.7924, 0.126, 0.7924, 0.126, 0.8175, 0.1602, 0.8175, 0.1919, 0.8175, 0.1602, 0.8175, 0.1478, 0.8363, 0.168, 0.8363, 0.2239, 0.8175, 0.1919, 0.8175, 0.168, 0.8363, 0.1884, 0.8363, 0.1919, 0.8175, 0.2239, 0.8175, 0.1884, 0.8363, 0.168, 0.8363, 0.1602, 0.8175, 0.1919, 0.8175, 0.168, 0.8363, 0.1478, 0.8363, 0.126, 0.8175, 0.1602, 0.8175, 0.1478, 0.8363, 0.126, 0.8363, 0.09184, 0.8175, 0.126, 0.8175, 0.126, 0.8363, 0.1042, 0.8363, 0.06016, 0.8175, 0.09184, 0.8175, 0.1042, 0.8363, 0.08406, 0.8363, 0.02815, 0.8175, 0.06016, 0.8175, 0.08406, 0.8363, 0.06367, 0.8363, 0.06016, 0.8175, 0.02815, 0.8175, 0.06367, 0.8363, 0.08406, 0.8363, 0.09184, 0.8175, 0.06016, 0.8175, 0.08406, 0.8363, 0.1042, 0.8363, 0.126, 0.8175, 0.09184, 0.8175, 0.1042, 0.8363, 0.126, 0.8363, 0.1602, 0.8175, 0.126, 0.8175, 0.126, 0.8363, 0.1478, 0.8363, 0.168, 0.8363, 0.1478, 0.8363, 0.1478, 0.8699, 0.168, 0.8699, 0.1884, 0.8363, 0.168, 0.8363, 0.168, 0.8699, 0.1884, 0.8699, 0.168, 0.8363, 0.1884, 0.8363, 0.1884, 0.8699, 0.168, 0.8699, 0.1478, 0.8363, 0.168, 0.8363, 0.168, 0.8699, 0.1478, 0.8699, 0.126, 0.8363, 0.1478, 0.8363, 0.1478, 0.8699, 0.126, 0.8699, 0.1042, 0.8363, 0.126, 0.8363, 0.126, 0.8699, 0.1042, 0.8699, 0.08406, 0.8363, 0.1042, 0.8363, 0.1042, 0.8699, 0.08406, 0.8699, 0.06367, 0.8363, 0.08406, 0.8363, 0.08406, 0.8699, 0.06367, 0.8699, 0.08406, 0.8363, 0.06367, 0.8363, 0.06367, 0.8699, 0.08406, 0.8699, 0.1042, 0.8363, 0.08406, 0.8363, 0.08406, 0.8699, 0.1042, 0.8699, 0.126, 0.8363, 0.1042, 0.8363, 0.1042, 0.8699, 0.126, 0.8699, 0.1478, 0.8363, 0.126, 0.8363, 0.126, 0.8699, 0.1478, 0.8699, 0.168, 0.8699, 0.1478, 0.8699, 0.1439, 0.887, 0.1604, 0.887, 0.1884, 0.8699, 0.168, 0.8699, 0.1604, 0.887, 0.1771, 0.887, 0.168, 0.8699, 0.1884, 0.8699, 0.1771, 0.887, 0.1604, 0.887, 0.1478, 0.8699, 0.168, 0.8699, 0.1604, 0.887, 0.1439, 0.887, 0.126, 0.8699, 0.1478, 0.8699, 0.1439, 0.887, 0.126, 0.887, 0.1042, 0.8699, 0.126, 0.8699, 0.126, 0.887, 0.1082, 0.887, 0.08406, 0.8699, 0.1042, 0.8699, 0.1082, 0.887, 0.09164, 0.887, 0.06367, 0.8699, 0.08406, 0.8699, 0.09164, 0.887, 0.07493, 0.887, 0.08406, 0.8699, 0.06367, 0.8699, 0.07493, 0.887, 0.09164, 0.887, 0.1042, 0.8699, 0.08406, 0.8699, 0.09164, 0.887, 0.1082, 0.887, 0.126, 0.8699, 0.1042, 0.8699, 0.1082, 0.887, 0.126, 0.887, 0.1478, 0.8699, 0.126, 0.8699, 0.126, 0.887, 0.1439, 0.887, 0.2956, 0.9467, 0.2811, 0.9719, 0.2666, 0.9574, 0.2759, 0.9414, 0.2956, 0.9177, 0.2956, 0.9467, 0.2759, 0.9414, 0.2759, 0.923, 0.2811, 0.8925, 0.2956, 0.9177, 0.2759, 0.923, 0.2666, 0.907, 0.2559, 0.878, 0.2811, 0.8925, 0.2666, 0.907, 0.2506, 0.8977, 0.2269, 0.878, 0.2559, 0.878, 0.2506, 0.8977, 0.2322, 0.8977, 0.2017, 0.8925, 0.2269, 0.878, 0.2322, 0.8977, 0.2162, 0.907, 0.1872, 0.9177, 0.2017, 0.8925, 0.2162, 0.907, 0.2069, 0.923, 0.1872, 0.9467, 0.1872, 0.9177, 0.2069, 0.923, 0.2069, 0.9414, 0.2017, 0.9719, 0.1872, 0.9467, 0.2069, 0.9414, 0.2162, 0.9574, 0.2269, 0.9864, 0.2017, 0.9719, 0.2162, 0.9574, 0.2322, 0.9667, 0.2559, 0.9864, 0.2269, 0.9864, 0.2322, 0.9667, 0.2506, 0.9667, 0.2811, 0.9719, 0.2559, 0.9864, 0.2506, 0.9667, 0.2666, 0.9574, 0.1393, 0.891, 0.1292, 0.891, 0.1293, 0.9614, 0.1394, 0.9573, 0.1494, 0.891, 0.1393, 0.891, 0.1394, 0.9573, 0.1496, 0.953, 0.1393, 0.891, 0.1494, 0.891, 0.1496, 0.953, 0.1394, 0.9573, 0.1292, 0.891, 0.1393, 0.891, 0.1394, 0.9573, 0.1293, 0.9614, 0.118, 0.891, 0.1292, 0.891, 0.1293, 0.9614, 0.1179, 0.9666, 0.1065, 0.891, 0.118, 0.891, 0.1179, 0.9666, 0.1065, 0.9719, 0.09639, 0.891, 0.1065, 0.891, 0.1065, 0.9719, 0.09629, 0.9765, 0.0863, 0.891, 0.09639, 0.891, 0.09629, 0.9765, 0.08615, 0.9811, 0.09639, 0.891, 0.0863, 0.891, 0.08615, 0.9811, 0.09629, 0.9765, 0.1065, 0.891, 0.09639, 0.891, 0.09629, 0.9765, 0.1065, 0.9719, 0.118, 0.891, 0.1065, 0.891, 0.1065, 0.9719, 0.1179, 0.9666, 0.1292, 0.891, 0.118, 0.891, 0.1179, 0.9666, 0.1293, 0.9614, 0.1659, 0.5894, 0.2029, 0.5894, 0.1949, 0.5725, 0.1618, 0.5725, 0.2029, 0.5894, 0.2402, 0.5894, 0.2284, 0.5725, 0.1949, 0.5725, 0.2402, 0.5894, 0.2029, 0.5894, 0.1949, 0.5725, 0.2284, 0.5725, 0.2029, 0.5894, 0.1659, 0.5894, 0.1618, 0.5725, 0.1949, 0.5725, 0.1659, 0.5894, 0.126, 0.5894, 0.126, 0.5725, 0.1618, 0.5725, 0.126, 0.5894, 0.08613, 0.5894, 0.09025, 0.5725, 0.126, 0.5725, 0.08613, 0.5894, 0.04917, 0.5894, 0.05711, 0.5725, 0.09025, 0.5725, 0.04917, 0.5894, 0.01181, 0.5894, 0.02361, 0.5725, 0.05711, 0.5725, 0.01181, 0.5894, 0.04917, 0.5894, 0.05711, 0.5725, 0.02361, 0.5725, 0.04917, 0.5894, 0.08613, 0.5894, 0.09025, 0.5725, 0.05711, 0.5725, 0.08613, 0.5894, 0.126, 0.5894, 0.126, 0.5725, 0.09025, 0.5725, 0.126, 0.5894, 0.1659, 0.5894, 0.1618, 0.5725, 0.126, 0.5725, 0.4779, 0.854, 0.3502, 0.8883, 0.3304, 0.854, 0.4779, 0.8145, 0.4779, 0.854, 0.4581, 0.8883, 0.3844, 0.908, 0.3502, 0.8883, 0.4581, 0.8883, 0.4239, 0.908, 0.3844, 0.908, 0.3304, 0.854, 0.3304, 0.8145, 0.4581, 0.7803, 0.4779, 0.8145, 0.3304, 0.8145, 0.3502, 0.7803, 0.4239, 0.7606, 0.4581, 0.7803, 0.3502, 0.7803, 0.3844, 0.7606, 0.4239, 0.7606, 0.1562, 0.4796, 0.1918, 0.4796, 0.1918, 0.5054, 0.1562, 0.5054, 0.1562, 0.5054, 0.1918, 0.5054, 0.1918, 0.532, 0.1562, 0.532, 0.1562, 0.532, 0.1918, 0.532, 0.1918, 0.557, 0.1562, 0.557, 0.1562, 0.3311, 0.1918, 0.3311, 0.1918, 0.3561, 0.1562, 0.3561, 0.1562, 0.3561, 0.1918, 0.3561, 0.1918, 0.3827, 0.1562, 0.3827, 0.1562, 0.3827, 0.1918, 0.3827, 0.1918, 0.4085, 0.1562, 0.4085, 0.1562, 0.4085, 0.1918, 0.4085, 0.1918, 0.4325, 0.1562, 0.4325, 0.1562, 0.4325, 0.1918, 0.4325, 0.1918, 0.4556, 0.1562, 0.4556, 0.1562, 0.4556, 0.1918, 0.4556, 0.1918, 0.4796, 0.1562, 0.4796, 0.2039, 0.4556, 0.2188, 0.4556, 0.2188, 0.4796, 0.2039, 0.4796, 0.2039, 0.4325, 0.2188, 0.4325, 0.2188, 0.4556, 0.2039, 0.4556, 0.2039, 0.4085, 0.2188, 0.4085, 0.2188, 0.4325, 0.2039, 0.4325, 0.2039, 0.3827, 0.2188, 0.3827, 0.2188, 0.4085, 0.2039, 0.4085, 0.2039, 0.3561, 0.2188, 0.3561, 0.2188, 0.3827, 0.2039, 0.3827, 0.2039, 0.3311, 0.2188, 0.3311, 0.2188, 0.3561, 0.2039, 0.3561, 0.2039, 0.532, 0.2188, 0.532, 0.2188, 0.557, 0.2039, 0.557, 0.2039, 0.5054, 0.2188, 0.5054, 0.2188, 0.532, 0.2039, 0.532, 0.2039, 0.4796, 0.2188, 0.4796, 0.2188, 0.5054, 0.2039, 0.5054, 0.1918, 0.3311, 0.2039, 0.3311, 0.2039, 0.3561, 0.1918, 0.3561, 0.2585, 0.06505, 0.2623, 0.08552, 0.2479, 0.08678, 0.248, 0.06788, 0.1918, 0.3561, 0.2039, 0.3561, 0.2039, 0.3827, 0.1918, 0.3827, 0.1918, 0.3827, 0.2039, 0.3827, 0.2039, 0.4085, 0.1918, 0.4085, 0.1918, 0.4085, 0.2039, 0.4085, 0.2039, 0.4325, 0.1918, 0.4325, 0.1918, 0.4325, 0.2039, 0.4325, 0.2039, 0.4556, 0.1918, 0.4556, 0.1918, 0.4796, 0.1918, 0.4556, 0.2039, 0.4556, 0.2039, 0.4796, 0.1918, 0.4796, 0.2039, 0.4796, 0.2039, 0.5054, 0.1918, 0.5054, 0.1918, 0.5054, 0.2039, 0.5054, 0.2039, 0.532, 0.1918, 0.532, 0.1918, 0.532, 0.2039, 0.532, 0.2039, 0.557, 0.1918, 0.557, 0.2656, 0.05757, 0.2797, 0.08041, 0.2623, 0.08552, 0.2585, 0.06505, 0.248, 0.06788, 0.2479, 0.08678, 0.2088, 0.08016, 0.2371, 0.0656, 0.2679, 0.04791, 0.2797, 0.08041, 0.2656, 0.05757, 0.2371, 0.0656, 0.2088, 0.08016, 0.2295, 0.0574, 0.2295, 0.0574, 0.2088, 0.08016, 0.2267, 0.04671, 0.2585, 0.02974, 0.2482, 0.02649, 0.2485, 0.008007, 0.2627, 0.009431, 0.2377, 0.02874, 0.2102, 0.01331, 0.2485, 0.008007, 0.2482, 0.02649, 0.2297, 0.03623, 0.2102, 0.01331, 0.2377, 0.02874, 0.2267, 0.04671, 0.2102, 0.01331, 0.2297, 0.03623, 0.2267, 0.04671, 0.2088, 0.08016, 0.2102, 0.01331, 0.2585, 0.02974, 0.2627, 0.009431, 0.28, 0.01472, 0.2655, 0.03786, 0.2655, 0.03786, 0.28, 0.01472, 0.2679, 0.04791, 0.2679, 0.04791, 0.28, 0.01472, 0.2797, 0.08041, 0.2188, 0.4796, 0.2188, 0.4556, 0.2532, 0.4556, 0.2532, 0.4796, 0.2188, 0.4556, 0.2188, 0.4325, 0.2532, 0.4325, 0.2532, 0.4556, 0.2188, 0.4325, 0.2188, 0.4085, 0.2532, 0.4085, 0.2532, 0.4325, 0.2188, 0.4085, 0.2188, 0.3827, 0.2532, 0.3827, 0.2532, 0.4085, 0.2188, 0.3827, 0.2188, 0.3561, 0.2532, 0.3561, 0.2532, 0.3827, 0.2188, 0.3561, 0.2188, 0.3311, 0.2532, 0.3311, 0.2532, 0.3561, 0.2188, 0.557, 0.2188, 0.532, 0.2532, 0.532, 0.2532, 0.557, 0.2188, 0.532, 0.2188, 0.5054, 0.2532, 0.5054, 0.2532, 0.532, 0.2188, 0.5054, 0.2188, 0.4796, 0.2532, 0.4796, 0.2532, 0.5054, 0.2797, 0.08041, 0.28, 0.01472, 0.3137, 0.01487, 0.3134, 0.08057, 0.2532, 0.4796, 0.2532, 0.4556, 0.333, 0.4556, 0.333, 0.4796, 0.2532, 0.4556, 0.2532, 0.4325, 0.333, 0.4325, 0.333, 0.4556, 0.2532, 0.4325, 0.2532, 0.4085, 0.333, 0.4085, 0.333, 0.4325, 0.2532, 0.4085, 0.2532, 0.3827, 0.333, 0.3827, 0.333, 0.4085, 0.2532, 0.3827, 0.2532, 0.3561, 0.333, 0.3561, 0.333, 0.3827, 0.2532, 0.3561, 0.2532, 0.3311, 0.333, 0.3311, 0.333, 0.3561, 0.2532, 0.557, 0.2532, 0.532, 0.333, 0.532, 0.333, 0.557, 0.2532, 0.532, 0.2532, 0.5054, 0.333, 0.5054, 0.333, 0.532, 0.2532, 0.5054, 0.2532, 0.4796, 0.333, 0.4796, 0.333, 0.5054, 0.3134, 0.08057, 0.3137, 0.01487, 0.3917, 0.01524, 0.3914, 0.08093, 0.449, 0.04827, 0.4604, 0.01546, 0.4611, 0.07999, 0.4464, 0.03844, 0.4604, 0.01546, 0.449, 0.04827, 0.4395, 0.03058, 0.4432, 0.01056, 0.4604, 0.01546, 0.4464, 0.03844, 0.4085, 0.04778, 0.3914, 0.08093, 0.3917, 0.01524, 0.4085, 0.04778, 0.3917, 0.01524, 0.4113, 0.03743, 0.4113, 0.03743, 0.3917, 0.01524, 0.419, 0.02994, 0.419, 0.02994, 0.3917, 0.01524, 0.4293, 0.009401, 0.4293, 0.02756, 0.4395, 0.03058, 0.4293, 0.02756, 0.4293, 0.009401, 0.4432, 0.01056, 0.4114, 0.05823, 0.3914, 0.08093, 0.4085, 0.04778, 0.4191, 0.06616, 0.3914, 0.08093, 0.4114, 0.05823, 0.449, 0.04827, 0.4611, 0.07999, 0.4469, 0.05779, 0.4298, 0.06822, 0.43, 0.08678, 0.3914, 0.08093, 0.4191, 0.06616, 0.4469, 0.05779, 0.4611, 0.07999, 0.4441, 0.0853, 0.4401, 0.06526, 0.3687, 0.532, 0.3808, 0.532, 0.3808, 0.557, 0.3687, 0.557, 0.3687, 0.5054, 0.3808, 0.5054, 0.3808, 0.532, 0.3687, 0.532, 0.3687, 0.4796, 0.3808, 0.4796, 0.3808, 0.5054, 0.3687, 0.5054, 0.3687, 0.4796, 0.3687, 0.4556, 0.3808, 0.4556, 0.3808, 0.4796, 0.3687, 0.4325, 0.3808, 0.4325, 0.3808, 0.4556, 0.3687, 0.4556, 0.3687, 0.4085, 0.3808, 0.4085, 0.3808, 0.4325, 0.3687, 0.4325, 0.3687, 0.3827, 0.3808, 0.3827, 0.3808, 0.4085, 0.3687, 0.4085, 0.3687, 0.3561, 0.3808, 0.3561, 0.3808, 0.3827, 0.3687, 0.3827, 0.4401, 0.06526, 0.4441, 0.0853, 0.43, 0.08678, 0.4298, 0.06822, 0.3687, 0.3311, 0.3808, 0.3311, 0.3808, 0.3561, 0.3687, 0.3561, 0.3808, 0.4796, 0.3957, 0.4796, 0.3957, 0.5054, 0.3808, 0.5054, 0.3808, 0.5054, 0.3957, 0.5054, 0.3957, 0.532, 0.3808, 0.532, 0.3808, 0.532, 0.3957, 0.532, 0.3957, 0.557, 0.3808, 0.557, 0.3808, 0.3311, 0.3957, 0.3311, 0.3957, 0.3561, 0.3808, 0.3561, 0.3808, 0.3561, 0.3957, 0.3561, 0.3957, 0.3827, 0.3808, 0.3827, 0.3808, 0.3827, 0.3957, 0.3827, 0.3957, 0.4085, 0.3808, 0.4085, 0.3808, 0.4085, 0.3957, 0.4085, 0.3957, 0.4325, 0.3808, 0.4325, 0.3808, 0.4325, 0.3957, 0.4325, 0.3957, 0.4556, 0.3808, 0.4556, 0.3808, 0.4556, 0.3957, 0.4556, 0.3957, 0.4796, 0.3808, 0.4796, 0.333, 0.4556, 0.3687, 0.4556, 0.3687, 0.4796, 0.333, 0.4796, 0.333, 0.4325, 0.3687, 0.4325, 0.3687, 0.4556, 0.333, 0.4556, 0.333, 0.4085, 0.3687, 0.4085, 0.3687, 0.4325, 0.333, 0.4325, 0.333, 0.3827, 0.3687, 0.3827, 0.3687, 0.4085, 0.333, 0.4085, 0.333, 0.3561, 0.3687, 0.3561, 0.3687, 0.3827, 0.333, 0.3827, 0.333, 0.3311, 0.3687, 0.3311, 0.3687, 0.3561, 0.333, 0.3561, 0.333, 0.532, 0.3687, 0.532, 0.3687, 0.557, 0.333, 0.557, 0.333, 0.5054, 0.3687, 0.5054, 0.3687, 0.532, 0.333, 0.532, 0.333, 0.4796, 0.3687, 0.4796, 0.3687, 0.5054, 0.333, 0.5054, 0.1292, 0.891, 0.118, 0.891, 0.1179, 0.9666, 0.1293, 0.9614, 0.118, 0.891, 0.1065, 0.891, 0.1065, 0.9719, 0.1179, 0.9666, 0.1065, 0.891, 0.09639, 0.891, 0.09629, 0.9765, 0.1065, 0.9719, 0.09639, 0.891, 0.0863, 0.891, 0.08615, 0.9811, 0.09629, 0.9765, 0.0863, 0.891, 0.09639, 0.891, 0.09629, 0.9765, 0.08615, 0.9811, 0.09639, 0.891, 0.1065, 0.891, 0.1065, 0.9719, 0.09629, 0.9765, 0.1065, 0.891, 0.118, 0.891, 0.1179, 0.9666, 0.1065, 0.9719, 0.118, 0.891, 0.1292, 0.891, 0.1293, 0.9614, 0.1179, 0.9666, 0.1292, 0.891, 0.1393, 0.891, 0.1394, 0.9573, 0.1293, 0.9614, 0.1393, 0.891, 0.1494, 0.891, 0.1496, 0.953, 0.1394, 0.9573, 0.1494, 0.891, 0.1393, 0.891, 0.1394, 0.9573, 0.1496, 0.953, 0.1393, 0.891, 0.1292, 0.891, 0.1293, 0.9614, 0.1394, 0.9573, 0.8096, 0.3464, 0.8425, 0.3465, 0.8424, 0.3642, 0.8096, 0.3641, 0.8096, 0.3641, 0.8424, 0.3642, 0.8424, 0.3819, 0.8095, 0.3818, 0.8095, 0.3818, 0.8424, 0.3819, 0.8423, 0.3996, 0.8095, 0.3995, 0.8095, 0.3995, 0.8423, 0.3996, 0.8423, 0.4172, 0.8094, 0.4171, 0.8091, 0.202, 0.8432, 0.202, 0.8432, 0.2203, 0.8091, 0.2203, 0.8091, 0.2203, 0.8432, 0.2203, 0.8432, 0.2386, 0.8091, 0.2386, 0.8091, 0.2386, 0.8432, 0.2386, 0.8432, 0.257, 0.8091, 0.257, 0.8091, 0.257, 0.8432, 0.257, 0.8432, 0.2753, 0.8091, 0.2753, 0.8097, 0.3288, 0.8425, 0.3289, 0.8425, 0.3465, 0.8096, 0.3464, 0.5963, 0.5442, 0.5727, 0.5579, 0.5217, 0.4696, 0.5453, 0.4559, 0.5727, 0.5579, 0.5453, 0.5579, 0.508, 0.4932, 0.5217, 0.4696, 0.5453, 0.5579, 0.5217, 0.5442, 0.508, 0.5206, 0.508, 0.4932, 0.61, 0.5206, 0.5963, 0.5442, 0.5453, 0.4559, 0.5727, 0.4559, 0.5963, 0.4696, 0.61, 0.4932, 0.61, 0.5206, 0.5727, 0.4559, 0.8699, 0.5098, 0.8534, 0.537, 0.8469, 0.5307, 0.8615, 0.5074, 0.8706, 0.4787, 0.8699, 0.5098, 0.8615, 0.5074, 0.8625, 0.4807, 0.8554, 0.4512, 0.8706, 0.4787, 0.8625, 0.4807, 0.8491, 0.4575, 0.8278, 0.4358, 0.8554, 0.4512, 0.8491, 0.4575, 0.8256, 0.4439, 0.7962, 0.4356, 0.8278, 0.4358, 0.8256, 0.4439, 0.7983, 0.4442, 0.7682, 0.4514, 0.7962, 0.4356, 0.7983, 0.4442, 0.7744, 0.4579, 0.7515, 0.4794, 0.7682, 0.4514, 0.7744, 0.4579, 0.7604, 0.4819, 0.7515, 0.5115, 0.7515, 0.4794, 0.7604, 0.4819, 0.7598, 0.5094, 0.7669, 0.5391, 0.7515, 0.5115, 0.7598, 0.5094, 0.7733, 0.533, 0.7948, 0.5552, 0.7669, 0.5391, 0.7733, 0.533, 0.7969, 0.5464, 0.8265, 0.5538, 0.7948, 0.5552, 0.7969, 0.5464, 0.824, 0.5457, 0.8534, 0.537, 0.8265, 0.5538, 0.824, 0.5457, 0.8469, 0.5307, 0.8615, 0.5074, 0.8469, 0.5307, 0.8415, 0.5252, 0.8544, 0.505, 0.8625, 0.4807, 0.8615, 0.5074, 0.8544, 0.505, 0.8552, 0.4823, 0.8491, 0.4575, 0.8625, 0.4807, 0.8552, 0.4823, 0.8437, 0.4627, 0.8256, 0.4439, 0.8491, 0.4575, 0.8437, 0.4627, 0.8235, 0.4512, 0.7983, 0.4442, 0.8256, 0.4439, 0.8235, 0.4512, 0.8001, 0.4516, 0.7744, 0.4579, 0.7983, 0.4442, 0.8001, 0.4516, 0.7796, 0.4635, 0.7604, 0.4819, 0.7744, 0.4579, 0.7796, 0.4635, 0.7677, 0.4841, 0.7598, 0.5094, 0.7604, 0.4819, 0.7677, 0.4841, 0.7673, 0.5077, 0.7733, 0.533, 0.7598, 0.5094, 0.7673, 0.5077, 0.7788, 0.5278, 0.7969, 0.5464, 0.7733, 0.533, 0.7788, 0.5278, 0.7989, 0.5392, 0.824, 0.5457, 0.7969, 0.5464, 0.7989, 0.5392, 0.8219, 0.5384, 0.8469, 0.5307, 0.824, 0.5457, 0.8219, 0.5384, 0.8415, 0.5252, 0.6939, 0.4515, 0.6939, 0.5631, 0.6639, 0.5631, 0.6639, 0.4515, 0.7198, 0.4664, 0.7198, 0.5482, 0.6939, 0.5631, 0.6939, 0.4515, 0.7347, 0.4923, 0.7347, 0.5223, 0.7198, 0.5482, 0.7198, 0.4664, 0.6639, 0.4515, 0.6639, 0.5631, 0.638, 0.5482, 0.638, 0.4664, 0.6231, 0.4923, 0.638, 0.4664, 0.638, 0.5482, 0.6231, 0.5223, 0.8356, 0.3023, 0.8434, 0.3115, 0.8342, 0.3069, 0.8356, 0.3023, 0.8439, 0.2933, 0.8434, 0.3115, 0.8342, 0.2977, 0.8439, 0.2933, 0.8356, 0.3023, 0.8342, 0.3069, 0.8434, 0.3115, 0.8425, 0.3289, 0.8311, 0.3105, 0.8311, 0.3105, 0.8425, 0.3289, 0.8262, 0.3119, 0.8262, 0.3119, 0.8425, 0.3289, 0.8097, 0.3288, 0.8262, 0.3119, 0.8097, 0.3288, 0.8212, 0.3105, 0.8212, 0.3105, 0.8097, 0.3288, 0.8089, 0.3113, 0.8182, 0.3068, 0.8169, 0.3021, 0.8182, 0.3068, 0.8089, 0.3113, 0.8169, 0.3021, 0.8089, 0.3113, 0.8085, 0.2932, 0.8169, 0.3021, 0.8085, 0.2932, 0.818, 0.2975, 0.818, 0.2975, 0.8085, 0.2932, 0.8091, 0.2753, 0.8212, 0.294, 0.8311, 0.294, 0.8432, 0.2753, 0.8439, 0.2933, 0.8342, 0.2977, 0.8262, 0.2925, 0.8432, 0.2753, 0.8311, 0.294, 0.8212, 0.294, 0.8091, 0.2753, 0.8262, 0.2925, 0.8262, 0.2925, 0.8091, 0.2753, 0.8432, 0.2753, 0.6826, 0.3344, 0.6821, 0.4179, 0.7023, 0.4181, 0.7027, 0.3345, 0.7023, 0.4181, 0.6821, 0.4179, 0.6826, 0.3344, 0.7027, 0.3345, 0.9934, 0.1089, 0.9708, 0.1087, 0.9705, 0.1429, 0.9932, 0.1431, 0.9932, 0.1431, 0.9705, 0.1429, 0.9708, 0.1087, 0.9934, 0.1089, 0.907, 0.5303, 0.887, 0.5305, 0.8935, 0.5236, 0.9007, 0.5235, 0.8869, 0.4668, 0.9077, 0.4668, 0.9011, 0.4743, 0.8935, 0.4743, 0.9077, 0.4668, 0.907, 0.5303, 0.9007, 0.5235, 0.9011, 0.4743, 0.887, 0.5305, 0.8869, 0.4668, 0.8935, 0.4743, 0.8935, 0.5236, 0.6469, 0.3832, 0.66, 0.3548, 0.6351, 0.2971, 0.6129, 0.298, 0.66, 0.3548, 0.6469, 0.3832, 0.6129, 0.298, 0.6351, 0.2971, 0.8888, 0.4254, 0.8732, 0.4263, 0.8734, 0.2969, 0.8889, 0.296, 0.8888, 0.4254, 0.8732, 0.4263, 0.8734, 0.2969, 0.8889, 0.296, 0.8889, 0.296, 0.8734, 0.2969, 0.8725, 0.1685, 0.89, 0.1676, 0.8889, 0.296, 0.8734, 0.2969, 0.8725, 0.1685, 0.89, 0.1676, 0.6351, 0.2971, 0.6129, 0.298, 0.6819, 0.1773, 0.6905, 0.1805, 0.6129, 0.298, 0.6351, 0.2971, 0.6905, 0.1805, 0.6819, 0.1773, 0.432, 0.9961, 0.432, 0.9433, 0.4722, 0.9431, 0.4722, 0.9959, 0.5125, 0.9429, 0.5125, 0.9957, 0.4722, 0.9959, 0.4722, 0.9431, 0.5527, 0.9427, 0.5527, 0.9955, 0.5125, 0.9957, 0.5125, 0.9429, 0.5929, 0.9426, 0.5929, 0.9954, 0.5527, 0.9955, 0.5527, 0.9427, 0.6331, 0.9427, 0.6331, 0.9955, 0.5929, 0.9954, 0.5929, 0.9426, 0.6733, 0.9429, 0.6733, 0.9957, 0.6331, 0.9955, 0.6331, 0.9427, 0.7136, 0.9431, 0.7136, 0.9959, 0.6733, 0.9957, 0.6733, 0.9429, 0.7538, 0.9433, 0.7538, 0.9961, 0.7136, 0.9959, 0.7136, 0.9431, 0.794, 0.9435, 0.794, 0.9963, 0.7538, 0.9961, 0.7538, 0.9433, 0.8342, 0.9436, 0.8342, 0.9964, 0.794, 0.9963, 0.794, 0.9435, 0.3918, 0.9435, 0.3918, 0.9963, 0.3516, 0.9964, 0.3516, 0.9436, 0.432, 0.9433, 0.432, 0.9961, 0.3918, 0.9963, 0.3918, 0.9435, 0.5429, 0.3457, 0.5206, 0.3584, 0.5231, 0.3609, 0.5438, 0.349, 0.5687, 0.3458, 0.5429, 0.3457, 0.5438, 0.349, 0.5678, 0.3491, 0.5909, 0.3587, 0.5687, 0.3458, 0.5678, 0.3491, 0.5884, 0.3612, 0.6037, 0.3811, 0.5909, 0.3587, 0.5884, 0.3612, 0.6003, 0.382, 0.6036, 0.4068, 0.6037, 0.3811, 0.6003, 0.382, 0.6002, 0.4059, 0.5906, 0.429, 0.6036, 0.4068, 0.6002, 0.4059, 0.5881, 0.4265, 0.5683, 0.4418, 0.5906, 0.429, 0.5881, 0.4265, 0.5674, 0.4384, 0.5425, 0.4417, 0.5683, 0.4418, 0.5674, 0.4384, 0.5434, 0.4383, 0.5203, 0.4287, 0.5425, 0.4417, 0.5434, 0.4383, 0.5228, 0.4262, 0.5075, 0.4064, 0.5203, 0.4287, 0.5228, 0.4262, 0.5109, 0.4055, 0.5077, 0.3806, 0.5075, 0.4064, 0.5109, 0.4055, 0.511, 0.3816, 0.5206, 0.3584, 0.5077, 0.3806, 0.511, 0.3816, 0.5231, 0.3609, 0.5206, 0.3584, 0.5429, 0.3457, 0.5438, 0.349, 0.5231, 0.3609, 0.5429, 0.3457, 0.5687, 0.3458, 0.5678, 0.3491, 0.5438, 0.349, 0.5687, 0.3458, 0.5909, 0.3587, 0.5884, 0.3612, 0.5678, 0.3491, 0.5909, 0.3587, 0.6037, 0.3811, 0.6003, 0.382, 0.5884, 0.3612, 0.6037, 0.3811, 0.6036, 0.4068, 0.6002, 0.4059, 0.6003, 0.382, 0.6036, 0.4068, 0.5906, 0.429, 0.5881, 0.4265, 0.6002, 0.4059, 0.5906, 0.429, 0.5683, 0.4418, 0.5674, 0.4384, 0.5881, 0.4265, 0.5683, 0.4418, 0.5425, 0.4417, 0.5434, 0.4383, 0.5674, 0.4384, 0.5425, 0.4417, 0.5203, 0.4287, 0.5228, 0.4262, 0.5434, 0.4383, 0.5203, 0.4287, 0.5075, 0.4064, 0.5109, 0.4055, 0.5228, 0.4262, 0.5075, 0.4064, 0.5077, 0.3806, 0.511, 0.3816, 0.5109, 0.4055, 0.5077, 0.3806, 0.5206, 0.3584, 0.5231, 0.3609, 0.511, 0.3816, 0.5119, 0.2644, 0.5119, 0.2995, 0.5689, 0.309, 0.5689, 0.2521, 0.5689, 0.309, 0.5119, 0.2995, 0.5119, 0.2644, 0.5689, 0.2521, 0.02454, 0.8384, 0.03903, 0.8384, 0.03903, 0.8935, 0.02454, 0.8935, 0.02454, 0.8935, 0.03903, 0.8935, 0.03903, 0.9353, 0.02454, 0.9353, 0.02454, 0.9353, 0.03903, 0.9353, 0.03903, 0.9895, 0.02454, 0.9895, 0.02454, 0.9353, 0.02454, 0.9895, 0.03903, 0.9895, 0.03903, 0.9353, 0.02454, 0.8935, 0.02454, 0.9353, 0.03903, 0.9353, 0.03903, 0.8935, 0.02454, 0.8384, 0.02454, 0.8935, 0.03903, 0.8935, 0.03903, 0.8384, 0.5689, 0.309, 0.5689, 0.2521, 0.5119, 0.2644, 0.5119, 0.2995, 0.5119, 0.2644, 0.5689, 0.2521, 0.5689, 0.309, 0.5119, 0.2995, 0.1562, 0.4796, 0.1562, 0.5054, 0.01129, 0.5054, 0.01129, 0.4796, 0.1562, 0.5054, 0.1562, 0.532, 0.01129, 0.532, 0.01129, 0.5054, 0.1562, 0.532, 0.1562, 0.557, 0.01129, 0.557, 0.01129, 0.532, 0.1562, 0.3311, 0.1562, 0.3561, 0.01129, 0.3561, 0.01129, 0.3311, 0.1562, 0.3561, 0.1562, 0.3827, 0.01129, 0.3827, 0.01129, 0.3561, 0.1562, 0.3827, 0.1562, 0.4085, 0.01129, 0.4085, 0.01129, 0.3827, 0.1562, 0.4085, 0.1562, 0.4325, 0.01129, 0.4325, 0.01129, 0.4085, 0.1562, 0.4325, 0.1562, 0.4556, 0.01129, 0.4556, 0.01129, 0.4325, 0.1562, 0.4556, 0.1562, 0.4796, 0.01129, 0.4796, 0.01129, 0.4556, 0.2102, 0.01331, 0.2088, 0.08016, 0.06454, 0.07704, 0.06599, 0.01019, 0.9035, 0.7938, 0.9035, 0.8227, 0.8835, 0.8266, 0.8835, 0.7949, 0.9035, 0.8227, 0.9035, 0.8524, 0.8835, 0.8603, 0.8835, 0.8266, 0.9035, 0.8524, 0.9035, 0.8789, 0.8835, 0.9107, 0.8835, 0.8603, 0.9035, 0.6241, 0.9035, 0.6511, 0.8835, 0.6427, 0.8835, 0.5911, 0.9035, 0.6511, 0.9035, 0.6811, 0.8835, 0.6769, 0.8835, 0.6427, 0.9035, 0.6811, 0.9035, 0.7098, 0.8835, 0.7084, 0.8835, 0.6769, 0.9035, 0.7098, 0.9035, 0.7373, 0.8835, 0.7372, 0.8835, 0.7084, 0.9035, 0.7373, 0.9035, 0.7653, 0.8835, 0.7655, 0.8835, 0.7372, 0.9035, 0.7653, 0.9035, 0.7938, 0.8835, 0.7949, 0.8835, 0.7655, 0.3475, 0.0974, 0.3475, 0.1597, 0.316, 0.169, 0.316, 0.08809, 0.8835, 0.7949, 0.8835, 0.8266, 0.6938, 0.8238, 0.6938, 0.7916, 0.8835, 0.8266, 0.8835, 0.8603, 0.6938, 0.8586, 0.6938, 0.8238, 0.8835, 0.8603, 0.8835, 0.9107, 0.6938, 0.9107, 0.6938, 0.8586, 0.8835, 0.5911, 0.8835, 0.6427, 0.6938, 0.6403, 0.6938, 0.5906, 0.8835, 0.6427, 0.8835, 0.6769, 0.6938, 0.6737, 0.6938, 0.6403, 0.8835, 0.6769, 0.8835, 0.7084, 0.6938, 0.7049, 0.6938, 0.6737, 0.8835, 0.7084, 0.8835, 0.7372, 0.6938, 0.7335, 0.6938, 0.7049, 0.8835, 0.7372, 0.8835, 0.7655, 0.6938, 0.7619, 0.6938, 0.7335, 0.8835, 0.7655, 0.8835, 0.7949, 0.6938, 0.7916, 0.6938, 0.7619, 0.6938, 0.7916, 0.6938, 0.8238, 0.6736, 0.8194, 0.6736, 0.79, 0.6938, 0.8238, 0.6938, 0.8586, 0.6736, 0.8499, 0.6736, 0.8194, 0.6938, 0.8586, 0.6938, 0.9107, 0.6736, 0.896, 0.6736, 0.8499, 0.6938, 0.5906, 0.6938, 0.6403, 0.6736, 0.6484, 0.6736, 0.6042, 0.6938, 0.6403, 0.6938, 0.6737, 0.6736, 0.6777, 0.6736, 0.6484, 0.6938, 0.6737, 0.6938, 0.7049, 0.6736, 0.706, 0.6736, 0.6777, 0.6938, 0.7049, 0.6938, 0.7335, 0.6736, 0.7333, 0.6736, 0.706, 0.6938, 0.7335, 0.6938, 0.7619, 0.6736, 0.7613, 0.6736, 0.7333, 0.6938, 0.7619, 0.6938, 0.7916, 0.6736, 0.79, 0.6736, 0.7613, 0.126, 0.08809, 0.126, 0.169, 0.1074, 0.1595, 0.1074, 0.09761, 0.02407, 0.0995, 0.02407, 0.1576, 0.01179, 0.1392, 0.01179, 0.1179, 0.04534, 0.08886, 0.04534, 0.1683, 0.02407, 0.1576, 0.02407, 0.0995, 0.04534, 0.08886, 0.0699, 0.08886, 0.0699, 0.1683, 0.04534, 0.1683, 0.0699, 0.08886, 0.1074, 0.09761, 0.1074, 0.1595, 0.0699, 0.1683, 0.126, 0.169, 0.126, 0.08809, 0.1428, 0.09401, 0.1428, 0.1631, 0.8835, 0.5911, 0.6938, 0.5906, 0.7167, 0.5678, 0.8671, 0.5682, 0.6938, 0.9107, 0.8835, 0.9107, 0.8619, 0.9337, 0.7101, 0.9337, 0.316, 0.08809, 0.316, 0.169, 0.2992, 0.1631, 0.2992, 0.09401, 0.2992, 0.09401, 0.2992, 0.1631, 0.1428, 0.1631, 0.1428, 0.09401, 0.02126, 0.306, 0.4581, 0.3059, 0.4581, 0.2951, 0.02126, 0.2951, 0.02126, 0.2951, 0.4581, 0.2951, 0.4581, 0.2803, 0.02126, 0.2803, 0.02126, 0.2803, 0.4581, 0.2803, 0.4581, 0.2655, 0.02126, 0.2655, 0.02126, 0.2655, 0.4581, 0.2655, 0.4581, 0.2547, 0.02126, 0.2547, 0.02126, 0.2547, 0.4581, 0.2547, 0.4581, 0.2429, 0.02126, 0.2429, 0.02126, 0.2429, 0.4581, 0.2429, 0.4581, 0.2547, 0.02126, 0.2547, 0.02126, 0.2547, 0.4581, 0.2547, 0.4581, 0.2655, 0.02126, 0.2655, 0.02126, 0.2655, 0.4581, 0.2655, 0.4581, 0.2803, 0.02126, 0.2803, 0.02126, 0.2803, 0.4581, 0.2803, 0.4581, 0.2951, 0.02126, 0.2951, 0.02126, 0.2951, 0.4581, 0.2951, 0.4581, 0.3059, 0.02126, 0.306, 0.02126, 0.306, 0.4581, 0.3059, 0.4581, 0.3177, 0.02126, 0.3178, 0.02126, 0.3178, 0.4581, 0.3177, 0.4581, 0.3059, 0.02126, 0.306, 0.02126, 0.306, 0.02126, 0.2951, 0.004503, 0.2951, 0.004503, 0.306, 0.02126, 0.2655, 0.02126, 0.2547, 0.004503, 0.2547, 0.004503, 0.2655, 0.02126, 0.2547, 0.02126, 0.2655, 0.004503, 0.2655, 0.004503, 0.2547, 0.02126, 0.2951, 0.02126, 0.306, 0.004503, 0.306, 0.004503, 0.2951, 0.5531, 0.9042, 0.5247, 0.8879, 0.5083, 0.8595, 0.5083, 0.8268, 0.5859, 0.9042, 0.5531, 0.9042, 0.5083, 0.8268, 0.5247, 0.7982, 0.6142, 0.8878, 0.5859, 0.9042, 0.5247, 0.7982, 0.5531, 0.7818, 0.5858, 0.7818, 0.6307, 0.8595, 0.6142, 0.8878, 0.5531, 0.7818, 0.6143, 0.7984, 0.6307, 0.8267, 0.6307, 0.8595, 0.5858, 0.7818, 0.7354, 0.2525, 0.749, 0.2548, 0.7492, 0.2772, 0.7414, 0.2758, 0.7629, 0.2528, 0.7743, 0.2634, 0.7659, 0.2749, 0.7574, 0.2754, 0.749, 0.2548, 0.7629, 0.2528, 0.7574, 0.2754, 0.7492, 0.2772, 0.7241, 0.2634, 0.7354, 0.2525, 0.7414, 0.2758, 0.7324, 0.2749, 0.749, 0.2548, 0.7629, 0.2528, 0.7574, 0.2754, 0.7492, 0.2772, 0.7354, 0.2525, 0.749, 0.2548, 0.7492, 0.2772, 0.7414, 0.2758, 0.7414, 0.2758, 0.7492, 0.2772, 0.749, 0.3027, 0.7415, 0.3008, 0.7492, 0.2772, 0.7574, 0.2754, 0.7566, 0.3008, 0.749, 0.3027, 0.7324, 0.2749, 0.7414, 0.2758, 0.7415, 0.3008, 0.7347, 0.2987, 0.7492, 0.2772, 0.7574, 0.2754, 0.7566, 0.3008, 0.749, 0.3027, 0.7574, 0.2754, 0.7659, 0.2749, 0.7636, 0.2987, 0.7566, 0.3008, 0.7414, 0.2758, 0.7492, 0.2772, 0.749, 0.3027, 0.7415, 0.3008, 0.7415, 0.3008, 0.749, 0.3027, 0.7493, 0.3559, 0.7418, 0.354, 0.7566, 0.3008, 0.7636, 0.2987, 0.7638, 0.3564, 0.7568, 0.354, 0.749, 0.3027, 0.7566, 0.3008, 0.7568, 0.354, 0.7493, 0.3559, 0.7347, 0.2987, 0.7415, 0.3008, 0.7418, 0.354, 0.7346, 0.3564, 0.749, 0.3027, 0.7566, 0.3008, 0.7568, 0.354, 0.7493, 0.3559, 0.7415, 0.3008, 0.749, 0.3027, 0.7493, 0.3559, 0.7418, 0.354, 0.7418, 0.354, 0.7493, 0.3559, 0.749, 0.393, 0.7415, 0.3912, 0.7493, 0.3559, 0.7568, 0.354, 0.7565, 0.3912, 0.749, 0.393, 0.7346, 0.3564, 0.7418, 0.354, 0.7415, 0.3912, 0.7348, 0.3883, 0.7493, 0.3559, 0.7568, 0.354, 0.7565, 0.3912, 0.749, 0.393, 0.7568, 0.354, 0.7638, 0.3564, 0.7635, 0.3883, 0.7565, 0.3912, 0.7418, 0.354, 0.7493, 0.3559, 0.749, 0.393, 0.7415, 0.3912, 0.7415, 0.3912, 0.749, 0.393, 0.749, 0.425, 0.7413, 0.4247, 0.7565, 0.3912, 0.7635, 0.3883, 0.7656, 0.4208, 0.7568, 0.4247, 0.749, 0.393, 0.7565, 0.3912, 0.7568, 0.4247, 0.749, 0.425, 0.7348, 0.3883, 0.7415, 0.3912, 0.7413, 0.4247, 0.7328, 0.4208, 0.749, 0.393, 0.7565, 0.3912, 0.7568, 0.4247, 0.749, 0.425, 0.7415, 0.3912, 0.749, 0.393, 0.749, 0.425, 0.7413, 0.4247, 0.7415, 0.3912, 0.7413, 0.4247, 0.749, 0.425, 0.749, 0.393, 0.749, 0.393, 0.749, 0.425, 0.7568, 0.4247, 0.7565, 0.3912, 0.7348, 0.3883, 0.7328, 0.4208, 0.7413, 0.4247, 0.7415, 0.3912, 0.749, 0.393, 0.749, 0.425, 0.7568, 0.4247, 0.7565, 0.3912, 0.7565, 0.3912, 0.7568, 0.4247, 0.7656, 0.4208, 0.7635, 0.3883, 0.7415, 0.3912, 0.7413, 0.4247, 0.749, 0.425, 0.749, 0.393, 0.7418, 0.354, 0.7415, 0.3912, 0.749, 0.393, 0.7493, 0.3559, 0.7568, 0.354, 0.7565, 0.3912, 0.7635, 0.3883, 0.7638, 0.3564, 0.7493, 0.3559, 0.749, 0.393, 0.7565, 0.3912, 0.7568, 0.354, 0.7346, 0.3564, 0.7348, 0.3883, 0.7415, 0.3912, 0.7418, 0.354, 0.7493, 0.3559, 0.749, 0.393, 0.7565, 0.3912, 0.7568, 0.354, 0.7418, 0.354, 0.7415, 0.3912, 0.749, 0.393, 0.7493, 0.3559, 0.7415, 0.3008, 0.7418, 0.354, 0.7493, 0.3559, 0.749, 0.3027, 0.749, 0.3027, 0.7493, 0.3559, 0.7568, 0.354, 0.7566, 0.3008, 0.7347, 0.2987, 0.7346, 0.3564, 0.7418, 0.354, 0.7415, 0.3008, 0.749, 0.3027, 0.7493, 0.3559, 0.7568, 0.354, 0.7566, 0.3008, 0.7566, 0.3008, 0.7568, 0.354, 0.7638, 0.3564, 0.7636, 0.2987, 0.7415, 0.3008, 0.7418, 0.354, 0.7493, 0.3559, 0.749, 0.3027, 0.7414, 0.2758, 0.7415, 0.3008, 0.749, 0.3027, 0.7492, 0.2772, 0.7574, 0.2754, 0.7566, 0.3008, 0.7636, 0.2987, 0.7659, 0.2749, 0.7492, 0.2772, 0.749, 0.3027, 0.7566, 0.3008, 0.7574, 0.2754, 0.7324, 0.2749, 0.7347, 0.2987, 0.7415, 0.3008, 0.7414, 0.2758, 0.7492, 0.2772, 0.749, 0.3027, 0.7566, 0.3008, 0.7574, 0.2754, 0.7414, 0.2758, 0.7415, 0.3008, 0.749, 0.3027, 0.7492, 0.2772, 0.7354, 0.2525, 0.7414, 0.2758, 0.7492, 0.2772, 0.749, 0.2548, 0.749, 0.2548, 0.7492, 0.2772, 0.7574, 0.2754, 0.7629, 0.2528, 0.7241, 0.2634, 0.7324, 0.2749, 0.7414, 0.2758, 0.7354, 0.2525, 0.749, 0.2548, 0.7492, 0.2772, 0.7574, 0.2754, 0.7629, 0.2528, 0.7629, 0.2528, 0.7574, 0.2754, 0.7659, 0.2749, 0.7743, 0.2634, 0.7354, 0.2525, 0.7414, 0.2758, 0.7492, 0.2772, 0.749, 0.2548, 0.7354, 0.2525, 0.7414, 0.2758, 0.7492, 0.2772, 0.749, 0.2548, 0.7629, 0.2528, 0.7574, 0.2754, 0.7659, 0.2749, 0.7743, 0.2634, 0.749, 0.2548, 0.7492, 0.2772, 0.7574, 0.2754, 0.7629, 0.2528, 0.7241, 0.2634, 0.7324, 0.2749, 0.7414, 0.2758, 0.7354, 0.2525, 0.749, 0.2548, 0.7492, 0.2772, 0.7574, 0.2754, 0.7629, 0.2528, 0.7354, 0.2525, 0.7414, 0.2758, 0.7492, 0.2772, 0.749, 0.2548, 0.7414, 0.2758, 0.7415, 0.3008, 0.749, 0.3027, 0.7492, 0.2772, 0.7492, 0.2772, 0.749, 0.3027, 0.7566, 0.3008, 0.7574, 0.2754, 0.7324, 0.2749, 0.7347, 0.2987, 0.7415, 0.3008, 0.7414, 0.2758, 0.7492, 0.2772, 0.749, 0.3027, 0.7566, 0.3008, 0.7574, 0.2754, 0.7574, 0.2754, 0.7566, 0.3008, 0.7636, 0.2987, 0.7659, 0.2749, 0.7414, 0.2758, 0.7415, 0.3008, 0.749, 0.3027, 0.7492, 0.2772, 0.7415, 0.3008, 0.7418, 0.354, 0.7493, 0.3559, 0.749, 0.3027, 0.7566, 0.3008, 0.7568, 0.354, 0.7638, 0.3564, 0.7636, 0.2987, 0.749, 0.3027, 0.7493, 0.3559, 0.7568, 0.354, 0.7566, 0.3008, 0.7347, 0.2987, 0.7346, 0.3564, 0.7418, 0.354, 0.7415, 0.3008, 0.749, 0.3027, 0.7493, 0.3559, 0.7568, 0.354, 0.7566, 0.3008, 0.7415, 0.3008, 0.7418, 0.354, 0.7493, 0.3559, 0.749, 0.3027, 0.7418, 0.354, 0.7415, 0.3912, 0.749, 0.393, 0.7493, 0.3559, 0.7493, 0.3559, 0.749, 0.393, 0.7565, 0.3912, 0.7568, 0.354, 0.7346, 0.3564, 0.7348, 0.3883, 0.7415, 0.3912, 0.7418, 0.354, 0.7493, 0.3559, 0.749, 0.393, 0.7565, 0.3912, 0.7568, 0.354, 0.7568, 0.354, 0.7565, 0.3912, 0.7635, 0.3883, 0.7638, 0.3564, 0.7418, 0.354, 0.7415, 0.3912, 0.749, 0.393, 0.7493, 0.3559, 0.7415, 0.3912, 0.7413, 0.4247, 0.749, 0.425, 0.749, 0.393, 0.7565, 0.3912, 0.7568, 0.4247, 0.7656, 0.4208, 0.7635, 0.3883, 0.749, 0.393, 0.749, 0.425, 0.7568, 0.4247, 0.7565, 0.3912, 0.7348, 0.3883, 0.7328, 0.4208, 0.7413, 0.4247, 0.7415, 0.3912, 0.749, 0.393, 0.749, 0.425, 0.7568, 0.4247, 0.7565, 0.3912, 0.7415, 0.3912, 0.7413, 0.4247, 0.749, 0.425, 0.749, 0.393, 0.7415, 0.3912, 0.749, 0.393, 0.749, 0.425, 0.7413, 0.4247, 0.749, 0.393, 0.7565, 0.3912, 0.7568, 0.4247, 0.749, 0.425, 0.7348, 0.3883, 0.7415, 0.3912, 0.7413, 0.4247, 0.7328, 0.4208, 0.749, 0.393, 0.7565, 0.3912, 0.7568, 0.4247, 0.749, 0.425, 0.7565, 0.3912, 0.7635, 0.3883, 0.7656, 0.4208, 0.7568, 0.4247, 0.7415, 0.3912, 0.749, 0.393, 0.749, 0.425, 0.7413, 0.4247, 0.7418, 0.354, 0.7493, 0.3559, 0.749, 0.393, 0.7415, 0.3912, 0.7568, 0.354, 0.7638, 0.3564, 0.7635, 0.3883, 0.7565, 0.3912, 0.7493, 0.3559, 0.7568, 0.354, 0.7565, 0.3912, 0.749, 0.393, 0.7346, 0.3564, 0.7418, 0.354, 0.7415, 0.3912, 0.7348, 0.3883, 0.7493, 0.3559, 0.7568, 0.354, 0.7565, 0.3912, 0.749, 0.393, 0.7418, 0.354, 0.7493, 0.3559, 0.749, 0.393, 0.7415, 0.3912, 0.7415, 0.3008, 0.749, 0.3027, 0.7493, 0.3559, 0.7418, 0.354, 0.749, 0.3027, 0.7566, 0.3008, 0.7568, 0.354, 0.7493, 0.3559, 0.7347, 0.2987, 0.7415, 0.3008, 0.7418, 0.354, 0.7346, 0.3564, 0.749, 0.3027, 0.7566, 0.3008, 0.7568, 0.354, 0.7493, 0.3559, 0.7566, 0.3008, 0.7636, 0.2987, 0.7638, 0.3564, 0.7568, 0.354, 0.7415, 0.3008, 0.749, 0.3027, 0.7493, 0.3559, 0.7418, 0.354, 0.7414, 0.2758, 0.7492, 0.2772, 0.749, 0.3027, 0.7415, 0.3008, 0.7574, 0.2754, 0.7659, 0.2749, 0.7636, 0.2987, 0.7566, 0.3008, 0.7492, 0.2772, 0.7574, 0.2754, 0.7566, 0.3008, 0.749, 0.3027, 0.7324, 0.2749, 0.7414, 0.2758, 0.7415, 0.3008, 0.7347, 0.2987, 0.7492, 0.2772, 0.7574, 0.2754, 0.7566, 0.3008, 0.749, 0.3027, 0.7414, 0.2758, 0.7492, 0.2772, 0.749, 0.3027, 0.7415, 0.3008, 0.7354, 0.2525, 0.749, 0.2548, 0.7492, 0.2772, 0.7414, 0.2758, 0.749, 0.2548, 0.7629, 0.2528, 0.7574, 0.2754, 0.7492, 0.2772, 0.7241, 0.2634, 0.7354, 0.2525, 0.7414, 0.2758, 0.7324, 0.2749, 0.749, 0.2548, 0.7629, 0.2528, 0.7574, 0.2754, 0.7492, 0.2772, 0.7629, 0.2528, 0.7743, 0.2634, 0.7659, 0.2749, 0.7574, 0.2754, 0.7354, 0.2525, 0.749, 0.2548, 0.7492, 0.2772, 0.7414, 0.2758, 0.962, 0.9835, 0.9545, 0.9589, 0.9403, 0.9589, 0.9403, 0.9835, 0.9403, 0.9835, 0.9403, 0.9589, 0.9262, 0.9589, 0.9187, 0.9835, 0.9187, 0.9835, 0.9262, 0.9589, 0.9158, 0.9589, 0.9028, 0.9835, 0.9028, 0.9835, 0.9158, 0.9589, 0.9044, 0.9589, 0.8854, 0.9835, 0.8854, 0.9835, 0.9044, 0.9589, 0.9158, 0.9589, 0.9028, 0.9835, 0.9028, 0.9835, 0.9158, 0.9589, 0.9262, 0.9589, 0.9187, 0.9835, 0.9187, 0.9835, 0.9262, 0.9589, 0.9403, 0.9589, 0.9403, 0.9835, 0.9403, 0.9835, 0.9403, 0.9589, 0.9545, 0.9589, 0.962, 0.9835, 0.962, 0.9835, 0.9545, 0.9589, 0.9648, 0.9589, 0.9778, 0.9835, 0.9778, 0.9835, 0.9648, 0.9589, 0.9763, 0.9589, 0.9953, 0.9835, 0.9953, 0.9835, 0.9763, 0.9589, 0.9648, 0.9589, 0.9778, 0.9835, 0.9778, 0.9835, 0.9648, 0.9589, 0.9545, 0.9589, 0.962, 0.9835, 0.9403, 0.9589, 0.9545, 0.9589, 0.9472, 0.9448, 0.9403, 0.9448, 0.9262, 0.9589, 0.9403, 0.9589, 0.9403, 0.9448, 0.9335, 0.9448, 0.9158, 0.9589, 0.9262, 0.9589, 0.9335, 0.9448, 0.9285, 0.9448, 0.9044, 0.9589, 0.9158, 0.9589, 0.9285, 0.9448, 0.923, 0.9448, 0.9158, 0.9589, 0.9044, 0.9589, 0.923, 0.9448, 0.9285, 0.9448, 0.9262, 0.9589, 0.9158, 0.9589, 0.9285, 0.9448, 0.9335, 0.9448, 0.9403, 0.9589, 0.9262, 0.9589, 0.9335, 0.9448, 0.9403, 0.9448, 0.9545, 0.9589, 0.9403, 0.9589, 0.9403, 0.9448, 0.9472, 0.9448, 0.9648, 0.9589, 0.9545, 0.9589, 0.9472, 0.9448, 0.9522, 0.9448, 0.9763, 0.9589, 0.9648, 0.9589, 0.9522, 0.9448, 0.9577, 0.9448, 0.9648, 0.9589, 0.9763, 0.9589, 0.9577, 0.9448, 0.9522, 0.9448, 0.9545, 0.9589, 0.9648, 0.9589, 0.9522, 0.9448, 0.9472, 0.9448, 0.9403, 0.9448, 0.9472, 0.9448, 0.9472, 0.8736, 0.9403, 0.8736, 0.9335, 0.9448, 0.9403, 0.9448, 0.9403, 0.8736, 0.9335, 0.8736, 0.9285, 0.9448, 0.9335, 0.9448, 0.9335, 0.8736, 0.9285, 0.8736, 0.923, 0.9448, 0.9285, 0.9448, 0.9285, 0.8736, 0.923, 0.8736, 0.9285, 0.9448, 0.923, 0.9448, 0.923, 0.8736, 0.9285, 0.8736, 0.9335, 0.9448, 0.9285, 0.9448, 0.9285, 0.8736, 0.9335, 0.8736, 0.9403, 0.9448, 0.9335, 0.9448, 0.9335, 0.8736, 0.9403, 0.8736, 0.9472, 0.9448, 0.9403, 0.9448, 0.9403, 0.8736, 0.9472, 0.8736, 0.9522, 0.9448, 0.9472, 0.9448, 0.9472, 0.8736, 0.9522, 0.8736, 0.9577, 0.9448, 0.9522, 0.9448, 0.9522, 0.8736, 0.9577, 0.8736, 0.9522, 0.9448, 0.9577, 0.9448, 0.9577, 0.8736, 0.9522, 0.8736, 0.9472, 0.9448, 0.9522, 0.9448, 0.9522, 0.8736, 0.9472, 0.8736, 0.9403, 0.8736, 0.9472, 0.8736, 0.9472, 0.8435, 0.9403, 0.8435, 0.9335, 0.8736, 0.9403, 0.8736, 0.9403, 0.8435, 0.9335, 0.8435, 0.9285, 0.8736, 0.9335, 0.8736, 0.9335, 0.8435, 0.9285, 0.8435, 0.923, 0.8736, 0.9285, 0.8736, 0.9285, 0.8435, 0.923, 0.8435, 0.9285, 0.8736, 0.923, 0.8736, 0.923, 0.8435, 0.9285, 0.8435, 0.9335, 0.8736, 0.9285, 0.8736, 0.9285, 0.8435, 0.9335, 0.8435, 0.9403, 0.8736, 0.9335, 0.8736, 0.9335, 0.8435, 0.9403, 0.8435, 0.9472, 0.8736, 0.9403, 0.8736, 0.9403, 0.8435, 0.9472, 0.8435, 0.9522, 0.8736, 0.9472, 0.8736, 0.9472, 0.8435, 0.9522, 0.8435, 0.9577, 0.8736, 0.9522, 0.8736, 0.9522, 0.8435, 0.9577, 0.8435, 0.9522, 0.8736, 0.9577, 0.8736, 0.9577, 0.8435, 0.9522, 0.8435, 0.9472, 0.8736, 0.9522, 0.8736, 0.9522, 0.8435, 0.9472, 0.8435, 0.9403, 0.8435, 0.9472, 0.8435, 0.9472, 0.8158, 0.9403, 0.8158, 0.9335, 0.8435, 0.9403, 0.8435, 0.9403, 0.8158, 0.9335, 0.8158, 0.9285, 0.8435, 0.9335, 0.8435, 0.9335, 0.8158, 0.9285, 0.8158, 0.923, 0.8435, 0.9285, 0.8435, 0.9285, 0.8158, 0.923, 0.8158, 0.9285, 0.8435, 0.923, 0.8435, 0.923, 0.8158, 0.9285, 0.8158, 0.9335, 0.8435, 0.9285, 0.8435, 0.9285, 0.8158, 0.9335, 0.8158, 0.9403, 0.8435, 0.9335, 0.8435, 0.9335, 0.8158, 0.9403, 0.8158, 0.9472, 0.8435, 0.9403, 0.8435, 0.9403, 0.8158, 0.9472, 0.8158, 0.9522, 0.8435, 0.9472, 0.8435, 0.9472, 0.8158, 0.9522, 0.8158, 0.9577, 0.8435, 0.9522, 0.8435, 0.9522, 0.8158, 0.9577, 0.8158, 0.9522, 0.8435, 0.9577, 0.8435, 0.9577, 0.8158, 0.9522, 0.8158, 0.9472, 0.8435, 0.9522, 0.8435, 0.9522, 0.8158, 0.9472, 0.8158, 0.9403, 0.8158, 0.9472, 0.8158, 0.9472, 0.266, 0.9403, 0.266, 0.9335, 0.8158, 0.9403, 0.8158, 0.9403, 0.266, 0.9335, 0.266, 0.9285, 0.8158, 0.9335, 0.8158, 0.9335, 0.266, 0.9285, 0.266, 0.923, 0.8158, 0.9285, 0.8158, 0.9285, 0.266, 0.923, 0.266, 0.9285, 0.8158, 0.923, 0.8158, 0.923, 0.266, 0.9285, 0.266, 0.9335, 0.8158, 0.9285, 0.8158, 0.9285, 0.266, 0.9335, 0.266, 0.9403, 0.8158, 0.9335, 0.8158, 0.9335, 0.266, 0.9403, 0.266, 0.9472, 0.8158, 0.9403, 0.8158, 0.9403, 0.266, 0.9472, 0.266, 0.9522, 0.8158, 0.9472, 0.8158, 0.9472, 0.266, 0.9522, 0.266, 0.9577, 0.8158, 0.9522, 0.8158, 0.9522, 0.266, 0.9577, 0.266, 0.9522, 0.8158, 0.9577, 0.8158, 0.9577, 0.266, 0.9522, 0.266, 0.9472, 0.8158, 0.9522, 0.8158, 0.9522, 0.266, 0.9472, 0.266, 0.9403, 0.266, 0.9472, 0.266, 0.9472, 0.2377, 0.9403, 0.2377, 0.9335, 0.266, 0.9403, 0.266, 0.9403, 0.2377, 0.9335, 0.2377, 0.9285, 0.266, 0.9335, 0.266, 0.9335, 0.2377, 0.9285, 0.2377, 0.923, 0.266, 0.9285, 0.266, 0.9285, 0.2377, 0.923, 0.2377, 0.9285, 0.266, 0.923, 0.266, 0.923, 0.2377, 0.9285, 0.2377, 0.9335, 0.266, 0.9285, 0.266, 0.9285, 0.2377, 0.9335, 0.2377, 0.9403, 0.266, 0.9335, 0.266, 0.9335, 0.2377, 0.9403, 0.2377, 0.9472, 0.266, 0.9403, 0.266, 0.9403, 0.2377, 0.9472, 0.2377, 0.9522, 0.266, 0.9472, 0.266, 0.9472, 0.2377, 0.9522, 0.2377, 0.9577, 0.266, 0.9522, 0.266, 0.9522, 0.2377, 0.9577, 0.2377, 0.9522, 0.266, 0.9577, 0.266, 0.9577, 0.2377, 0.9522, 0.2377, 0.9472, 0.266, 0.9522, 0.266, 0.9522, 0.2377, 0.9472, 0.2377, 0.9403, 0.2377, 0.9472, 0.2377, 0.9472, 0.2042, 0.9403, 0.2042, 0.9335, 0.2377, 0.9403, 0.2377, 0.9403, 0.2042, 0.9335, 0.2042, 0.9285, 0.2377, 0.9335, 0.2377, 0.9335, 0.2042, 0.9285, 0.2042, 0.923, 0.2377, 0.9285, 0.2377, 0.9285, 0.2042, 0.923, 0.2042, 0.9285, 0.2377, 0.923, 0.2377, 0.923, 0.2042, 0.9285, 0.2042, 0.9335, 0.2377, 0.9285, 0.2377, 0.9285, 0.2042, 0.9335, 0.2042, 0.9403, 0.2377, 0.9335, 0.2377, 0.9335, 0.2042, 0.9403, 0.2042, 0.9472, 0.2377, 0.9403, 0.2377, 0.9403, 0.2042, 0.9472, 0.2042, 0.9522, 0.2377, 0.9472, 0.2377, 0.9472, 0.2042, 0.9522, 0.2042, 0.9577, 0.2377, 0.9522, 0.2377, 0.9522, 0.2042, 0.9577, 0.2042, 0.9522, 0.2377, 0.9577, 0.2377, 0.9577, 0.2042, 0.9522, 0.2042, 0.9472, 0.2377, 0.9522, 0.2377, 0.9522, 0.2042, 0.9472, 0.2042, 0.9403, 0.2042, 0.9472, 0.2042, 0.9472, 0.1068, 0.9403, 0.1068, 0.9335, 0.2042, 0.9403, 0.2042, 0.9403, 0.1068, 0.9335, 0.1068, 0.9285, 0.2042, 0.9335, 0.2042, 0.9335, 0.1068, 0.9285, 0.1068, 0.923, 0.2042, 0.9285, 0.2042, 0.9285, 0.1068, 0.923, 0.1068, 0.9285, 0.2042, 0.923, 0.2042, 0.923, 0.1068, 0.9285, 0.1068, 0.9335, 0.2042, 0.9285, 0.2042, 0.9285, 0.1068, 0.9335, 0.1068, 0.9403, 0.2042, 0.9335, 0.2042, 0.9335, 0.1068, 0.9403, 0.1068, 0.9472, 0.2042, 0.9403, 0.2042, 0.9403, 0.1068, 0.9472, 0.1068, 0.9522, 0.2042, 0.9472, 0.2042, 0.9472, 0.1068, 0.9522, 0.1068, 0.9577, 0.2042, 0.9522, 0.2042, 0.9522, 0.1068, 0.9577, 0.1068, 0.9522, 0.2042, 0.9577, 0.2042, 0.9577, 0.1068, 0.9522, 0.1068, 0.9472, 0.2042, 0.9522, 0.2042, 0.9522, 0.1068, 0.9472, 0.1068, 0.9403, 0.1068, 0.9472, 0.1068, 0.9472, 0.07858, 0.9403, 0.07858, 0.9335, 0.1068, 0.9403, 0.1068, 0.9403, 0.07858, 0.9335, 0.07858, 0.9285, 0.1068, 0.9335, 0.1068, 0.9335, 0.07858, 0.9285, 0.07858, 0.923, 0.1068, 0.9285, 0.1068, 0.9285, 0.07858, 0.923, 0.07858, 0.9285, 0.1068, 0.923, 0.1068, 0.923, 0.07858, 0.9285, 0.07858, 0.9335, 0.1068, 0.9285, 0.1068, 0.9285, 0.07858, 0.9335, 0.07858, 0.9403, 0.1068, 0.9335, 0.1068, 0.9335, 0.07858, 0.9403, 0.07858, 0.9472, 0.1068, 0.9403, 0.1068, 0.9403, 0.07858, 0.9472, 0.07858, 0.9522, 0.1068, 0.9472, 0.1068, 0.9472, 0.07858, 0.9522, 0.07858, 0.9577, 0.1068, 0.9522, 0.1068, 0.9522, 0.07858, 0.9577, 0.07858, 0.9522, 0.1068, 0.9577, 0.1068, 0.9577, 0.07858, 0.9522, 0.07858, 0.9472, 0.1068, 0.9522, 0.1068, 0.9522, 0.07858, 0.9472, 0.07858, 0.9403, 0.07858, 0.9472, 0.07858, 0.9523, 0.06687, 0.9403, 0.06687, 0.9335, 0.07858, 0.9403, 0.07858, 0.9403, 0.06687, 0.9284, 0.06687, 0.9285, 0.07858, 0.9335, 0.07858, 0.9284, 0.06687, 0.9196, 0.06687, 0.923, 0.07858, 0.9285, 0.07858, 0.9196, 0.06687, 0.91, 0.06687, 0.9285, 0.07858, 0.923, 0.07858, 0.91, 0.06687, 0.9196, 0.06687, 0.9335, 0.07858, 0.9285, 0.07858, 0.9196, 0.06687, 0.9284, 0.06687, 0.9403, 0.07858, 0.9335, 0.07858, 0.9284, 0.06687, 0.9403, 0.06687, 0.9472, 0.07858, 0.9403, 0.07858, 0.9403, 0.06687, 0.9523, 0.06687, 0.9522, 0.07858, 0.9472, 0.07858, 0.9523, 0.06687, 0.961, 0.06687, 0.9577, 0.07858, 0.9522, 0.07858, 0.961, 0.06687, 0.9707, 0.06687, 0.9522, 0.07858, 0.9577, 0.07858, 0.9707, 0.06687, 0.961, 0.06687, 0.9472, 0.07858, 0.9522, 0.07858, 0.961, 0.06687, 0.9523, 0.06687, 0.9403, 0.06687, 0.9523, 0.06687, 0.9523, 0.02075, 0.9403, 0.02075, 0.9284, 0.06687, 0.9403, 0.06687, 0.9403, 0.02075, 0.9284, 0.02075, 0.9196, 0.06687, 0.9284, 0.06687, 0.9284, 0.02075, 0.9196, 0.02075, 0.91, 0.06687, 0.9196, 0.06687, 0.9196, 0.02075, 0.91, 0.02075, 0.9196, 0.06687, 0.91, 0.06687, 0.91, 0.02075, 0.9196, 0.02075, 0.9284, 0.06687, 0.9196, 0.06687, 0.9196, 0.02075, 0.9284, 0.02075, 0.9403, 0.06687, 0.9284, 0.06687, 0.9284, 0.02075, 0.9403, 0.02075, 0.9523, 0.06687, 0.9403, 0.06687, 0.9403, 0.02075, 0.9523, 0.02075, 0.961, 0.06687, 0.9523, 0.06687, 0.9523, 0.02075, 0.961, 0.02075, 0.9707, 0.06687, 0.961, 0.06687, 0.961, 0.02075, 0.9707, 0.02075, 0.961, 0.06687, 0.9707, 0.06687, 0.9707, 0.02075, 0.961, 0.02075, 0.9523, 0.06687, 0.961, 0.06687, 0.961, 0.02075, 0.9523, 0.02075, 0.2901, 0.7673, 0.276, 0.7916, 0.276, 0.7813, 0.2812, 0.7724, 0.2812, 0.8006, 0.276, 0.7916, 0.2901, 0.7673, 0.3004, 0.7673, 0.2901, 0.8057, 0.2812, 0.8006, 0.3004, 0.7673, 0.3093, 0.7724, 0.2901, 0.8057, 0.3093, 0.7724, 0.3145, 0.7813, 0.3004, 0.8057, 0.3004, 0.8057, 0.3145, 0.7813, 0.3145, 0.7916, 0.3093, 0.8006, 0.4611, 0.07999, 0.4604, 0.01546, 0.5519, 0.01433, 0.5527, 0.07886, 0.3957, 0.5054, 0.3957, 0.4796, 0.491, 0.4796, 0.491, 0.5054, 0.3957, 0.532, 0.3957, 0.5054, 0.491, 0.5054, 0.491, 0.532, 0.3957, 0.557, 0.3957, 0.532, 0.491, 0.532, 0.491, 0.557, 0.3957, 0.3561, 0.3957, 0.3311, 0.491, 0.3311, 0.491, 0.3561, 0.3957, 0.3827, 0.3957, 0.3561, 0.491, 0.3561, 0.491, 0.3827, 0.3957, 0.4085, 0.3957, 0.3827, 0.491, 0.3827, 0.491, 0.4085, 0.3957, 0.4325, 0.3957, 0.4085, 0.491, 0.4085, 0.491, 0.4325, 0.3957, 0.4556, 0.3957, 0.4325, 0.491, 0.4325, 0.491, 0.4556, 0.3957, 0.4796, 0.3957, 0.4556, 0.491, 0.4556, 0.491, 0.4796, 0.3737, 0.5971, 0.3434, 0.7275, 0.6022, 0.7275, 0.5296, 0.5971, 0.6022, 0.7275, 0.3434, 0.7275, 0.3737, 0.5971, 0.5296, 0.5971, 0.3434, 0.7275, 0.6022, 0.7275, 0.6022, 0.7501, 0.3434, 0.7501, 0.6022, 0.7275, 0.3434, 0.7275, 0.3434, 0.7501, 0.6022, 0.7501, 0.3975, 0.1537, 0.3975, 0.1193, 0.4969, 0.1193, 0.4969, 0.1537, 0.5296, 0.5971, 0.3737, 0.5971, 0.3737, 0.5729, 0.5296, 0.5729, 0.3737, 0.5971, 0.5296, 0.5971, 0.5296, 0.5729, 0.3737, 0.5729, 0.606, 0.1537, 0.606, 0.1193, 0.666, 0.1193, 0.666, 0.1537, 0.3434, 0.7275, 0.3737, 0.5971, 0.3043, 0.609, 0.3043, 0.7155, 0.3737, 0.5971, 0.3434, 0.7275, 0.3043, 0.7155, 0.3043, 0.609, 0.3434, 0.7275, 0.3434, 0.7501, 0.3043, 0.7339, 0.3043, 0.7155, 0.3975, 0.1193, 0.3975, 0.1537, 0.3815, 0.1537, 0.3815, 0.1193, 0.3434, 0.7501, 0.3434, 0.7275, 0.3043, 0.7155, 0.3043, 0.7339, 0.3737, 0.5971, 0.3737, 0.5729, 0.3043, 0.5892, 0.3043, 0.609, 0.666, 0.1537, 0.666, 0.1193, 0.6932, 0.1193, 0.6932, 0.1537, 0.3737, 0.5729, 0.3737, 0.5971, 0.3043, 0.609, 0.3043, 0.5892, 0.2774, 0.6734, 0.3043, 0.7155, 0.3043, 0.7339, 0.2774, 0.7041, 0.2774, 0.6116, 0.3043, 0.5892, 0.3043, 0.609, 0.2774, 0.643, 0.3667, 0.1215, 0.3815, 0.1193, 0.3702, 0.1314, 0.2774, 0.643, 0.3043, 0.609, 0.3043, 0.7155, 0.2774, 0.6734, 0.3702, 0.1314, 0.3815, 0.1193, 0.3815, 0.1537, 0.3702, 0.1416, 0.3667, 0.1515, 0.3702, 0.1416, 0.3815, 0.1537, 0.2774, 0.7041, 0.3043, 0.7339, 0.3043, 0.7155, 0.2774, 0.6734, 0.2774, 0.6116, 0.2774, 0.643, 0.3043, 0.609, 0.3043, 0.5892, 0.2774, 0.6734, 0.3043, 0.7155, 0.3043, 0.609, 0.2774, 0.643, 0.7061, 0.1218, 0.7061, 0.1512, 0.6932, 0.1537, 0.6932, 0.1193, 0.5296, 0.5971, 0.6022, 0.7275, 0.6513, 0.6977, 0.6513, 0.6267, 0.6022, 0.7275, 0.5296, 0.5971, 0.6513, 0.6267, 0.6513, 0.6977, 0.6022, 0.7275, 0.6022, 0.7501, 0.6513, 0.7186, 0.6513, 0.6977, 0.4969, 0.1537, 0.4969, 0.1193, 0.5187, 0.1233, 0.5187, 0.1497, 0.6022, 0.7501, 0.6022, 0.7275, 0.6513, 0.6977, 0.6513, 0.7186, 0.5296, 0.5971, 0.5296, 0.5729, 0.6513, 0.6047, 0.6513, 0.6267, 0.606, 0.1193, 0.606, 0.1537, 0.558, 0.1497, 0.558, 0.1233, 0.5296, 0.5729, 0.5296, 0.5971, 0.6513, 0.6267, 0.6513, 0.6047, 0.5518, 0.1557, 0.5245, 0.1557, 0.5314, 0.1458, 0.5496, 0.1408, 0.5245, 0.1173, 0.5518, 0.1173, 0.5496, 0.1322, 0.5314, 0.1271, 0.5245, 0.1557, 0.5187, 0.1497, 0.5243, 0.1464, 0.5314, 0.1458, 0.5187, 0.1497, 0.5187, 0.1233, 0.5243, 0.1265, 0.5243, 0.1464, 0.5187, 0.1233, 0.5245, 0.1173, 0.5314, 0.1271, 0.5243, 0.1265, 0.5518, 0.1173, 0.558, 0.1233, 0.5521, 0.1321, 0.5496, 0.1322, 0.558, 0.1233, 0.558, 0.1497, 0.5521, 0.1409, 0.5521, 0.1321, 0.558, 0.1497, 0.5518, 0.1557, 0.5496, 0.1408, 0.5521, 0.1409, 0.7107, 0.1611, 0.7107, 0.1723, 0.7823, 0.1725, 0.7745, 0.1612, 0.561, 0.1924, 0.561, 0.2237, 0.4906, 0.2237, 0.4906, 0.1924, 0.7107, 0.1723, 0.7107, 0.1611, 0.7745, 0.1612, 0.7823, 0.1725, 0.9948, 0.4663, 0.9948, 0.5287, 0.9656, 0.5287, 0.9656, 0.4663, 0.5496, 0.1408, 0.5314, 0.1458, 0.5314, 0.1271, 0.5496, 0.1322, 0.7745, 0.1612, 0.7823, 0.1725, 0.8813, 0.07688, 0.8663, 0.07327, 0.4906, 0.1924, 0.4906, 0.2237, 0.3554, 0.2237, 0.3554, 0.1924, 0.7823, 0.1725, 0.7745, 0.1612, 0.8663, 0.07327, 0.8813, 0.07688, 0.9656, 0.5287, 0.9948, 0.5287, 0.9948, 0.653, 0.9656, 0.653, 0.8663, 0.07327, 0.8813, 0.07688, 0.8813, 0.02369, 0.8667, 0.03618, 0.8813, 0.07688, 0.8663, 0.07327, 0.8667, 0.03618, 0.8813, 0.02369, 0.9656, 0.653, 0.9948, 0.653, 0.9948, 0.6893, 0.9656, 0.6893, 0.8667, 0.03618, 0.8813, 0.02369, 0.7249, 0.0237, 0.733, 0.03648, 0.8813, 0.02369, 0.8667, 0.03618, 0.733, 0.03648, 0.7249, 0.0237, 0.9656, 0.6893, 0.9948, 0.6893, 0.9948, 0.8201, 0.9656, 0.8201, 0.733, 0.03648, 0.7249, 0.0237, 0.6537, 0.105, 0.6669, 0.1084, 0.7249, 0.0237, 0.733, 0.03648, 0.6669, 0.1084, 0.6537, 0.105, 0.9656, 0.8201, 0.9948, 0.8201, 0.9948, 0.9156, 0.9656, 0.9156, 0.8813, 0.07688, 0.8813, 0.02369, 0.8913, 0.01524, 0.8911, 0.07706, 0.8813, 0.02369, 0.8813, 0.07688, 0.8911, 0.07706, 0.8913, 0.01524, 0.3554, 0.1924, 0.3554, 0.2237, 0.3457, 0.228, 0.3457, 0.1881, 0.3457, 0.1881, 0.3457, 0.228, 0.2849, 0.2281, 0.2849, 0.188, 0.8813, 0.02369, 0.7249, 0.0237, 0.7194, 0.01591, 0.8913, 0.01524, 0.7249, 0.0237, 0.8813, 0.02369, 0.8913, 0.01524, 0.7194, 0.01591, 0.2849, 0.188, 0.2849, 0.2281, 0.1159, 0.2281, 0.1159, 0.188, 0.7249, 0.0237, 0.6537, 0.105, 0.6436, 0.1029, 0.7194, 0.01591, 0.6537, 0.105, 0.7249, 0.0237, 0.7194, 0.01591, 0.6436, 0.1029, 0.1159, 0.188, 0.1159, 0.2281, 0.002501, 0.2281, 0.002497, 0.188, 0.9737, 0.193, 0.9862, 0.193, 0.9862, 0.2182, 0.9738, 0.2182, 0.7114, 0.2137, 0.7114, 0.2208, 0.7604, 0.22, 0.7558, 0.2146, 0.9864, 0.4527, 0.9736, 0.4527, 0.9736, 0.4298, 0.9864, 0.4298, 0.7114, 0.2208, 0.7114, 0.2137, 0.7558, 0.2146, 0.7604, 0.22, 0.7604, 0.22, 0.7558, 0.2146, 0.8866, 0.1046, 0.8933, 0.1071, 0.9864, 0.4298, 0.9736, 0.4298, 0.9736, 0.3417, 0.9864, 0.3417, 0.7558, 0.2146, 0.7604, 0.22, 0.8933, 0.1071, 0.8866, 0.1046, 0.9738, 0.2182, 0.9862, 0.2182, 0.9862, 0.3082, 0.9738, 0.3082, 0.9738, 0.3082, 0.9862, 0.3082, 0.9862, 0.3218, 0.9738, 0.3218, 0.8866, 0.1046, 0.8933, 0.1071, 0.9067, 0.08432, 0.9034, 0.07801, 0.9864, 0.3417, 0.9736, 0.3417, 0.9736, 0.3255, 0.9864, 0.3255, 0.8933, 0.1071, 0.8866, 0.1046, 0.9034, 0.07801, 0.9067, 0.08432, 0.9862, 0.3218, 0.9864, 0.3255, 0.9736, 0.3255, 0.9738, 0.3218])
me_tube.use_remesh_preserve_volume = False
me_tube.use_remesh_preserve_attributes = False
me_tube.use_mirror_vertex_groups = False
me_tube.update()

# ---- objects
ob_tube = bpy.data.objects.new('Tube', me_tube)
ob_lamp = bpy.data.objects.new('Lamp', light_spot)
ob_camera = bpy.data.objects.new('Camera', cam_camera)

# ---- transforms, parenting, visibility, modifiers, constraints
ob_tube.location = (0.0, 0.0, 0.0)
ob_tube.lock_rotations_4d = False
ob_tube.empty_display_type = 'ARROWS'
ob_tube.lineart.crease_threshold = 0.0
ob_lamp.location = (4.076, 1.005, 5.904)
ob_lamp.rotation_euler = (0.6503, 0.05522, 1.866)
ob_lamp.lock_rotations_4d = False
ob_lamp.empty_display_type = 'ARROWS'
ob_lamp.color = (0.0, 0.0, 0.0, 0.0)
ob_lamp.lineart.crease_threshold = 0.0
ob_camera.location = (7.481, -6.508, 5.344)
ob_camera.rotation_euler = (1.109, 0.01082, 0.8149)
ob_camera.lock_rotations_4d = False
ob_camera.empty_display_type = 'ARROWS'
ob_camera.color = (0.0, 0.0, 0.0, 0.0)
ob_camera.display_type = 'WIRE'
ob_camera.lineart.crease_threshold = 0.0

# ---- collection membership
col_collection_1.objects.link(ob_tube)
col_collection_1.objects.link(ob_lamp)
col_collection_1.objects.link(ob_camera)

# ---- scene / render settings (as saved in the file)
scene.camera = ob_camera
scene.frame_start = 1; scene.frame_end = 250; scene.frame_set(1)
scene.render.engine = 'BLENDER_EEVEE_NEXT'
scene.render.image_settings.file_format = 'JPEG'
scene.render.image_settings.color_mode = 'RGB'
scene.render.image_settings.compression = 90
scene.render.resolution_x = 800
scene.render.resolution_y = 600
scene.render.pixel_aspect_x = 100.0
scene.render.pixel_aspect_y = 100.0
scene.render.fps = 25
scene.render.dither_intensity = 0.0
scene.render.use_compositing = False
scene.render.use_sequencer = False
scene.render.bake_margin = 2
scene.render.bake_bias = 0.0
scene.render.use_stamp_time = False
scene.render.use_stamp_date = False
scene.render.use_stamp_frame = False
scene.render.use_stamp_camera = False
scene.render.use_stamp_scene = False
scene.render.use_stamp_filename = False
scene.render.use_stamp_render_time = False
scene.render.stamp_font_size = 0
scene.cycles.use_denoising = False
scene.cycles.samples = 10
scene.cycles.sampling_pattern = 'TABULATED_SOBOL'
scene.cycles.light_sampling_threshold = 0.0
scene.cycles.use_adaptive_sampling = False
scene.cycles.use_light_tree = False
scene.cycles.blur_glossy = 0.0
scene.cycles.volume_bounces = 1
scene.cycles.pixel_filter_type = 'GAUSSIAN'
scene.cycles.sample_clamp_indirect = 0.0
scene.view_settings.view_transform = 'Raw'
bpy.context.view_layer.update()
